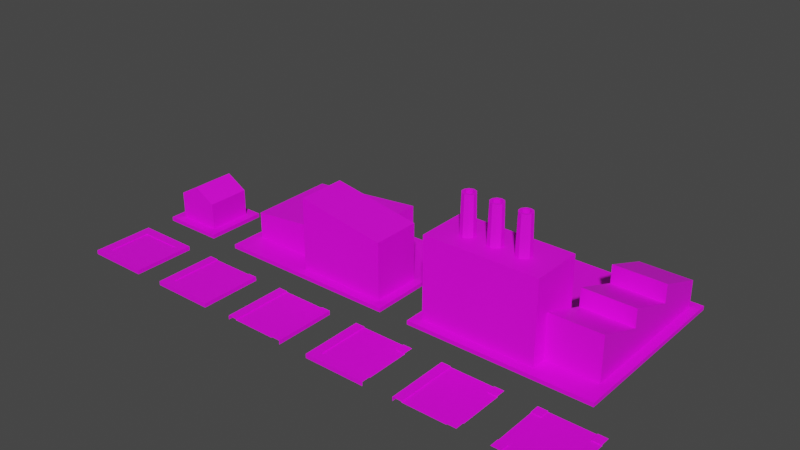 # Source: default_city_tile_set.blend  (saved by Blender 3.0.42; exported with 4.5.12 LTS)
import bpy
from mathutils import Matrix  # noqa: F401  (used for matrix-valued properties, if any)

bpy.ops.wm.read_factory_settings(use_empty=True)
scene = bpy.context.scene
scene.name = 'Scene'

# ---- collections
col_collection = bpy.data.collections.new('Collection'); scene.collection.children.link(col_collection)

# ---- images (referenced by path relative to the original .blend; pixels are not part of the script)
import os
ASSET_DIR = os.environ.get("B2B_ASSET_DIR", "")  # directory of the original .blend (textures are referenced by path, not embedded)
HERE = os.path.dirname(os.path.abspath(__file__))  # packed textures are extracted next to this script under _unpacked/

def load_image(name, relpath, width, height, colorspace="sRGB"):
    """Load a texture the original file referenced (path relative to the .blend, or extracted next to this script)."""
    p = next((c for c in (os.path.join(HERE, relpath), os.path.join(ASSET_DIR, relpath)) if relpath and os.path.exists(c)), "")
    if p:
        img = bpy.data.images.load(p, check_existing=True)
        img.name = name
    else:  # same state as the original file: an image datablock whose file is absent (Cycles renders it pink)
        img = bpy.data.images.new(name, width, height)
        img.source = "FILE"
        img.filepath = "//" + (relpath or name)
    img.colorspace_settings.name = colorspace
    return img
img_default_city_tile_set_png = load_image('default_city_tile_set.png', 'tex/default_city_tile_set.png', 1024, 1024, 'sRGB')

# ---- materials (node trees are filled in below, after node groups)
mat_default_city_tile_set = bpy.data.materials.new('Default City Tile Set')
mat_default_city_tile_set.use_transparent_shadow = False

# ---- material node trees
mat_default_city_tile_set.use_nodes = True; mat_default_city_tile_set.node_tree.nodes.clear()
_N = mat_default_city_tile_set.node_tree.nodes; _L = mat_default_city_tile_set.node_tree.links
n0 = _N.new('ShaderNodeBsdfPrincipled'); n0.name = 'Principled BSDF'; n0.location = (10, 300)
n0.distribution = 'GGX'
n0.subsurface_method = 'RANDOM_WALK_SKIN'
n0.inputs[3].default_value = 1.45
n0.inputs[27].default_value = (0.0, 0.0, 0.0, 1.0)
n0.inputs[28].default_value = 1.0
n1 = _N.new('ShaderNodeOutputMaterial'); n1.name = 'Material Output'; n1.location = (320, 270)
n2 = _N.new('ShaderNodeTexImage'); n2.name = 'Image Texture'; n2.location = (-440, 210)
n2.label = 'BASE COLOR'
n2.image = img_default_city_tile_set_png
_L.new(n0.outputs[0], n1.inputs[0])
_L.new(n2.outputs[0], n0.inputs[0])
n1.is_active_output = True

# ---- world
world_world = bpy.data.worlds.new('World'); scene.world = world_world
world_world.use_nodes = True; world_world.node_tree.nodes.clear()
_N = world_world.node_tree.nodes; _L = world_world.node_tree.links
n0 = _N.new('ShaderNodeOutputWorld'); n0.name = 'World Output'; n0.location = (300, 300)
n1 = _N.new('ShaderNodeBackground'); n1.name = 'Background'; n1.location = (10, 300)
n1.inputs[0].default_value = (0.05088, 0.05088, 0.05088, 1.0)
_L.new(n1.outputs[0], n0.inputs[0])
n0.is_active_output = True
world_world.color = (0.05088, 0.05088, 0.05088)
world_world.use_sun_shadow = False
world_world.sun_shadow_jitter_overblur = 0.0

# ---- meshes
me_cube_001 = bpy.data.meshes.new('Cube.001')
me_cube_001.from_pydata([(1.0, 1.0, 0.13), (1.0, 1.0, 0.13), (1.0, 1.0, 0.13), (1.0, 1.0, 0.0), (1.0, 1.0, 0.0), (1.0, -1.0, 0.13), (1.0, -1.0, 0.13), (1.0, -1.0, 0.13), (1.0, -1.0, 0.0), (1.0, -1.0, 0.0), (-1.0, 1.0, 0.13), (-1.0, 1.0, 0.13), (-1.0, 1.0, 0.13), (-1.0, 1.0, 0.0), (-1.0, 1.0, 0.0), (-1.0, -1.0, 0.13), (-1.0, -1.0, 0.13), (-1.0, -1.0, 0.13), (-1.0, -1.0, 0.0), (-1.0, -1.0, 0.0), (0.7, -0.7, 0.13), (0.7, -0.7, 0.13), (0.7, -0.7, 0.13), (-0.7, -0.7, 0.13), (-0.7, -0.7, 0.13), (-0.7, -0.7, 0.13), (-0.7, 0.7, 0.13), (-0.7, 0.7, 0.13), (-0.7, 0.7, 0.13), (0.7, 0.7, 0.13), (0.7, 0.7, 0.13), (0.7, 0.7, 0.13), (0.7, -0.7, 0.1), (0.7, -0.7, 0.1), (0.7, -0.7, 0.1), (-0.7, -0.7, 0.1), (-0.7, -0.7, 0.1), (-0.7, -0.7, 0.1), (-0.7, 0.7, 0.1), (-0.7, 0.7, 0.1), (-0.7, 0.7, 0.1), (0.7, 0.7, 0.1), (0.7, 0.7, 0.1), (0.7, 0.7, 0.1)], [], [(27, 11, 16), (27, 16, 24), (19, 17, 12), (19, 12, 14), (4, 2, 7), (4, 7, 9), (1, 30, 21), (1, 21, 6), (25, 37, 40), (25, 40, 28), (43, 34, 22), (43, 22, 31), (33, 42, 39), (33, 39, 36), (35, 23, 20), (35, 20, 32), (24, 16, 6), (24, 6, 21), (18, 8, 5), (18, 5, 15), (38, 41, 29), (38, 29, 26), (30, 1, 11), (30, 11, 27), (3, 13, 10), (3, 10, 0)])
_uv = me_cube_001.uv_layers.new(name='UVMap')
_uv.uv.foreach_set('vector', [0.1413, 0.8616, 0.1438, 0.864, 0.128, 0.8633, 0.1413, 0.8616, 0.128, 0.8633, 0.1304, 0.8608, 0.1269, 0.8643, 0.128, 0.8633, 0.1438, 0.864, 0.1269, 0.8643, 0.1438, 0.864, 0.1453, 0.8656, 0.1447, 0.8471, 0.1436, 0.8481, 0.1284, 0.848, 0.1447, 0.8471, 0.1284, 0.848, 0.1269, 0.8465, 0.1436, 0.8481, 0.1413, 0.8507, 0.1308, 0.8503, 0.1436, 0.8481, 0.1308, 0.8503, 0.1284, 0.848, 0.1304, 0.8608, 0.1307, 0.8606, 0.141, 0.8613, 0.1304, 0.8608, 0.141, 0.8613, 0.1413, 0.8616, 0.1411, 0.8509, 0.131, 0.8505, 0.1308, 0.8503, 0.1411, 0.8509, 0.1308, 0.8503, 0.1413, 0.8507, 0.3556, 0.8622, 0.3657, 0.8626, 0.3656, 0.873, 0.3556, 0.8622, 0.3656, 0.873, 0.3553, 0.8723, 0.1307, 0.8606, 0.1304, 0.8608, 0.1308, 0.8503, 0.1307, 0.8606, 0.1308, 0.8503, 0.131, 0.8505, 0.1304, 0.8608, 0.128, 0.8633, 0.1284, 0.848, 0.1304, 0.8608, 0.1284, 0.848, 0.1308, 0.8503, 0.1269, 0.8643, 0.1269, 0.8465, 0.1284, 0.848, 0.1269, 0.8643, 0.1284, 0.848, 0.128, 0.8633, 0.141, 0.8613, 0.1411, 0.8509, 0.1413, 0.8507, 0.141, 0.8613, 0.1413, 0.8507, 0.1413, 0.8616, 0.1413, 0.8507, 0.1436, 0.8481, 0.1438, 0.864, 0.1413, 0.8507, 0.1438, 0.864, 0.1413, 0.8616, 0.1447, 0.8471, 0.1453, 0.8656, 0.1438, 0.864, 0.1447, 0.8471, 0.1438, 0.864, 0.1436, 0.8481])
me_cube_001.materials.append(mat_default_city_tile_set)
me_cube_001.use_remesh_fix_poles = True
me_cube_001.use_remesh_preserve_attributes = False
me_cube_001.update()
me_cube_001.normals_split_custom_set([tuple(v) for v in zip(*[iter([0.0, 0.0, 1.0, 0.0, 0.0, 1.0, 0.0, 0.0, 1.0, 1.774e-08, 0.0, 1.0, 1.774e-08, 0.0, 1.0, 1.774e-08, 0.0, 1.0, -1.0, 0.0, 0.0, -1.0, 0.0, 0.0, -1.0, 0.0, 0.0, -1.0, 0.0, 0.0, -1.0, 0.0, 0.0, -1.0, 0.0, 0.0, 1.0, 0.0, 0.0, 1.0, 0.0, 0.0, 1.0, 0.0, 0.0, 1.0, 0.0, 0.0, 1.0, 0.0, 0.0, 1.0, 0.0, 0.0, 0.0, 0.0, 1.0, 0.0, 0.0, 1.0, 0.0, 0.0, 1.0, 3.725e-08, 0.0, 1.0, 3.725e-08, 0.0, 1.0, 3.725e-08, 0.0, 1.0, 1.0, 0.0, 0.0, 1.0, 0.0, 0.0, 1.0, 0.0, 0.0, 1.0, 0.0, 0.0, 1.0, 0.0, 0.0, 1.0, 0.0, 0.0, -1.0, 0.0, 0.0, -1.0, 0.0, 0.0, -1.0, 0.0, 0.0, -1.0, 0.0, 0.0, -1.0, 0.0, 0.0, -1.0, 0.0, 0.0, 0.0, 0.0, 1.0, 0.0, 0.0, 1.0, 0.0, 0.0, 1.0, 0.0, 0.0, 1.0, 0.0, 0.0, 1.0, 0.0, 0.0, 1.0, 0.0, 1.0, 0.0, 0.0, 1.0, 0.0, 0.0, 1.0, 0.0, 0.0, 1.0, 0.0, 0.0, 1.0, 0.0, 0.0, 1.0, 0.0, 0.0, 0.0, 1.0, 0.0, 0.0, 1.0, 0.0, 0.0, 1.0, 0.0, 0.0, 1.0, 0.0, 0.0, 1.0, 0.0, 0.0, 1.0, 0.0, -1.0, 0.0, 0.0, -1.0, 0.0, 0.0, -1.0, 0.0, 0.0, -1.0, 0.0, 0.0, -1.0, 0.0, 0.0, -1.0, 0.0, 0.0, -1.0, 0.0, 0.0, -1.0, 0.0, 0.0, -1.0, 0.0, 0.0, -1.0, 0.0, 0.0, -1.0, 0.0, 0.0, -1.0, 0.0, 0.0, 0.0, 1.0, 0.0, 0.0, 1.0, 0.0, 0.0, 1.0, 0.0, 0.0, 1.0, 0.0, 0.0, 1.0, 0.0, 0.0, 1.0, 0.0, 1.0, 0.0, 0.0, 1.0, 0.0, 0.0, 1.0, 0.0, 0.0, 1.0, 0.0, 0.0, 1.0, 0.0, 0.0, 1.0, 0.0])] * 3)])
me_cube_002 = bpy.data.meshes.new('Cube.002')
me_cube_002.from_pydata([(1.0, 1.0, 0.13), (1.0, 1.0, 0.13), (1.0, 1.0, 0.0), (1.0, -1.0, 0.13), (1.0, -1.0, 0.13), (1.0, -1.0, 0.13), (1.0, -1.0, 0.0), (1.0, -1.0, 0.0), (-1.0, 1.0, 0.13), (-1.0, 1.0, 0.13), (-1.0, 1.0, 0.0), (-1.0, -1.0, 0.13), (-1.0, -1.0, 0.13), (-1.0, -1.0, 0.13), (-1.0, -1.0, 0.0), (-1.0, -1.0, 0.0), (0.7, -0.7, 0.13), (0.7, -0.7, 0.13), (0.7, -0.7, 0.13), (-0.7, -0.7, 0.13), (-0.7, -0.7, 0.13), (-0.7, -0.7, 0.13), (-0.7, 1.0, 0.13), (-0.7, 1.0, 0.13), (0.7, 1.0, 0.13), (0.7, 1.0, 0.13), (0.7, -0.7, 0.1), (0.7, -0.7, 0.1), (0.7, -0.7, 0.1), (-0.7, -0.7, 0.1), (-0.7, -0.7, 0.1), (-0.7, -0.7, 0.1), (-0.7, 1.0, 0.1), (-0.7, 1.0, 0.1), (0.7, 1.0, 0.1), (0.7, 1.0, 0.1)], [], [(22, 8, 12), (22, 12, 20), (15, 13, 9), (15, 9, 10), (2, 1, 5), (2, 5, 7), (0, 24, 17), (0, 17, 4), (21, 31, 33), (21, 33, 23), (35, 28, 18), (35, 18, 25), (27, 34, 32), (27, 32, 30), (29, 19, 16), (29, 16, 26), (20, 12, 4), (20, 4, 17), (14, 6, 3), (14, 3, 11)])
_uv = me_cube_002.uv_layers.new(name='UVMap')
_uv.uv.foreach_set('vector', [0.1453, 0.8679, 0.1457, 0.8665, 0.156, 0.8694, 0.1453, 0.8679, 0.156, 0.8694, 0.1548, 0.8705, 0.1565, 0.8689, 0.156, 0.8694, 0.1457, 0.8665, 0.1565, 0.8689, 0.1457, 0.8665, 0.146, 0.8656, 0.1464, 0.8839, 0.1461, 0.8832, 0.1573, 0.8783, 0.1464, 0.8839, 0.1573, 0.8783, 0.1582, 0.8788, 0.1461, 0.8832, 0.1454, 0.8815, 0.1554, 0.8772, 0.1461, 0.8832, 0.1554, 0.8772, 0.1573, 0.8783, 0.1548, 0.8705, 0.1546, 0.8706, 0.1453, 0.8682, 0.1548, 0.8705, 0.1453, 0.8682, 0.1453, 0.8679, 0.1453, 0.8813, 0.1553, 0.8771, 0.1554, 0.8772, 0.1453, 0.8813, 0.1554, 0.8772, 0.1454, 0.8815, 0.3799, 0.8889, 0.3699, 0.893, 0.3699, 0.8799, 0.3799, 0.8889, 0.3699, 0.8799, 0.3792, 0.8824, 0.1546, 0.8706, 0.1548, 0.8705, 0.1554, 0.8772, 0.1546, 0.8706, 0.1554, 0.8772, 0.1553, 0.8771, 0.1548, 0.8705, 0.156, 0.8694, 0.1573, 0.8783, 0.1548, 0.8705, 0.1573, 0.8783, 0.1554, 0.8772, 0.1565, 0.8689, 0.1582, 0.8788, 0.1573, 0.8783, 0.1565, 0.8689, 0.1573, 0.8783, 0.156, 0.8694])
me_cube_002.materials.append(mat_default_city_tile_set)
me_cube_002.use_remesh_fix_poles = True
me_cube_002.use_remesh_preserve_attributes = False
me_cube_002.update()
me_cube_002.normals_split_custom_set([tuple(v) for v in zip(*[iter([0.0, 0.0, 1.0, 0.0, 0.0, 1.0, 0.0, 0.0, 1.0, -4.383e-08, 0.0, 1.0, -4.383e-08, 0.0, 1.0, -4.383e-08, 0.0, 1.0, -1.0, 0.0, 0.0, -1.0, 0.0, 0.0, -1.0, 0.0, 0.0, -1.0, 0.0, 0.0, -1.0, 0.0, 0.0, -1.0, 0.0, 0.0, 1.0, 0.0, 0.0, 1.0, 0.0, 0.0, 1.0, 0.0, 0.0, 1.0, 0.0, 0.0, 1.0, 0.0, 0.0, 1.0, 0.0, 0.0, 0.0, 0.0, 1.0, 0.0, 0.0, 1.0, 0.0, 0.0, 1.0, 3.725e-08, 0.0, 1.0, 3.725e-08, 0.0, 1.0, 3.725e-08, 0.0, 1.0, 1.0, 0.0, 0.0, 1.0, 0.0, 0.0, 1.0, 0.0, 0.0, 1.0, 0.0, 0.0, 1.0, 0.0, 0.0, 1.0, 0.0, 0.0, -1.0, 0.0, 0.0, -1.0, 0.0, 0.0, -1.0, 0.0, 0.0, -1.0, 0.0, 0.0, -1.0, 0.0, 0.0, -1.0, 0.0, 0.0, 0.0, 0.0, 1.0, 0.0, 0.0, 1.0, 0.0, 0.0, 1.0, 0.0, 0.0, 1.0, 0.0, 0.0, 1.0, 0.0, 0.0, 1.0, 0.0, 1.0, 0.0, 0.0, 1.0, 0.0, 0.0, 1.0, 0.0, 0.0, 1.0, 0.0, 0.0, 1.0, 0.0, 0.0, 1.0, 0.0, 0.0, 0.0, 1.0, 0.0, 0.0, 1.0, 0.0, 0.0, 1.0, 0.0, 0.0, 1.0, 0.0, 0.0, 1.0, 0.0, 0.0, 1.0, 0.0, -1.0, 0.0, 0.0, -1.0, 0.0, 0.0, -1.0, 0.0, 0.0, -1.0, 0.0, 0.0, -1.0, 0.0, 0.0, -1.0, 0.0])] * 3)])
me_cube_003 = bpy.data.meshes.new('Cube.003')
me_cube_003.from_pydata([(1.0, 1.0, 0.13), (1.0, 1.0, 0.13), (1.0, 1.0, 0.0), (1.0, -1.0, 0.13), (1.0, -1.0, 0.13), (1.0, -1.0, 0.0), (-1.0, 1.0, 0.13), (-1.0, 1.0, 0.13), (-1.0, 1.0, 0.0), (-1.0, -1.0, 0.13), (-1.0, -1.0, 0.13), (-1.0, -1.0, 0.0), (0.7, -1.0, 0.13), (0.7, -1.0, 0.13), (-0.7, -1.0, 0.13), (-0.7, -1.0, 0.13), (-0.7, 1.0, 0.13), (-0.7, 1.0, 0.13), (0.7, 1.0, 0.13), (0.7, 1.0, 0.13), (0.7, -1.0, 0.1), (0.7, -1.0, 0.1), (-0.7, -1.0, 0.1), (-0.7, -1.0, 0.1), (-0.7, 1.0, 0.1), (-0.7, 1.0, 0.1), (0.7, 1.0, 0.1), (0.7, 1.0, 0.1)], [], [(16, 6, 9), (16, 9, 14), (11, 10, 7), (11, 7, 8), (2, 1, 4), (2, 4, 5), (0, 18, 12), (0, 12, 3), (15, 23, 25), (15, 25, 17), (27, 21, 13), (27, 13, 19), (20, 26, 24), (20, 24, 22)])
_uv = me_cube_003.uv_layers.new(name='UVMap')
_uv.uv.foreach_set('vector', [0.1454, 0.849, 0.1454, 0.8473, 0.1568, 0.8473, 0.1454, 0.849, 0.1568, 0.8473, 0.1568, 0.849, 0.1568, 0.8465, 0.1568, 0.8473, 0.1454, 0.8473, 0.1568, 0.8465, 0.1454, 0.8473, 0.1454, 0.8465, 0.1454, 0.8598, 0.1454, 0.859, 0.1568, 0.859, 0.1454, 0.8598, 0.1568, 0.859, 0.1568, 0.8598, 0.1454, 0.859, 0.1454, 0.8573, 0.1568, 0.8573, 0.1454, 0.859, 0.1568, 0.8573, 0.1568, 0.859, 0.1568, 0.849, 0.1568, 0.8491, 0.1454, 0.8491, 0.1568, 0.849, 0.1454, 0.8491, 0.1454, 0.849, 0.1454, 0.8571, 0.1568, 0.8571, 0.1568, 0.8573, 0.1454, 0.8571, 0.1568, 0.8573, 0.1454, 0.8573, 0.3814, 0.8689, 0.37, 0.8689, 0.37, 0.8609, 0.3814, 0.8689, 0.37, 0.8609, 0.3814, 0.8609])
me_cube_003.materials.append(mat_default_city_tile_set)
me_cube_003.use_remesh_fix_poles = True
me_cube_003.use_remesh_preserve_attributes = False
me_cube_003.update()
me_cube_003.normals_split_custom_set([tuple(v) for v in zip(*[iter([0.0, 0.0, 1.0, 0.0, 0.0, 1.0, 0.0, 0.0, 1.0, 0.0, 0.0, 1.0, 0.0, 0.0, 1.0, 0.0, 0.0, 1.0, -1.0, 0.0, 0.0, -1.0, 0.0, 0.0, -1.0, 0.0, 0.0, -1.0, 0.0, 0.0, -1.0, 0.0, 0.0, -1.0, 0.0, 0.0, 1.0, 0.0, 0.0, 1.0, 0.0, 0.0, 1.0, 0.0, 0.0, 1.0, 0.0, 0.0, 1.0, 0.0, 0.0, 1.0, 0.0, 0.0, 0.0, 0.0, 1.0, 0.0, 0.0, 1.0, 0.0, 0.0, 1.0, 0.0, 0.0, 1.0, 0.0, 0.0, 1.0, 0.0, 0.0, 1.0, 1.0, 0.0, 0.0, 1.0, 0.0, 0.0, 1.0, 0.0, 0.0, 1.0, 0.0, 0.0, 1.0, 0.0, 0.0, 1.0, 0.0, 0.0, -1.0, 0.0, 0.0, -1.0, 0.0, 0.0, -1.0, 0.0, 0.0, -1.0, 0.0, 0.0, -1.0, 0.0, 0.0, -1.0, 0.0, 0.0, 0.0, 0.0, 1.0, 0.0, 0.0, 1.0, 0.0, 0.0, 1.0, 0.0, 0.0, 1.0, 0.0, 0.0, 1.0, 0.0, 0.0, 1.0])] * 3)])
me_cube_004 = bpy.data.meshes.new('Cube.004')
me_cube_004.from_pydata([(1.0, 1.0, 0.13), (1.0, -1.0, 0.0), (1.0, -1.0, 0.13), (1.0, -1.0, 0.13), (-1.0, 1.0, 0.13), (-1.0, 1.0, 0.13), (-1.0, 1.0, 0.0), (-1.0, -1.0, 0.13), (-1.0, -1.0, 0.13), (-1.0, -1.0, 0.13), (-1.0, -1.0, 0.0), (-1.0, -1.0, 0.0), (0.7, 0.7, 0.13), (0.7, 0.7, 0.13), (0.7, 0.7, 0.13), (-0.7, -0.7, 0.13), (-0.7, -0.7, 0.13), (-0.7, -0.7, 0.13), (-0.7, 1.0, 0.13), (-0.7, 1.0, 0.13), (0.7, 1.0, 0.13), (0.7, 1.0, 0.13), (0.7, 0.7, 0.1), (0.7, 0.7, 0.1), (0.7, 0.7, 0.1), (-0.7, -0.7, 0.1), (-0.7, -0.7, 0.1), (-0.7, -0.7, 0.1), (-0.7, 1.0, 0.1), (-0.7, 1.0, 0.1), (0.7, 1.0, 0.1), (0.7, 1.0, 0.1), (1.0, -0.7, 0.13), (1.0, -0.7, 0.13), (1.0, -0.7, 0.1), (1.0, -0.7, 0.1), (1.0, 0.7, 0.13), (1.0, 0.7, 0.13), (1.0, 0.7, 0.1), (1.0, 0.7, 0.1)], [], [(18, 4, 8), (18, 8, 16), (11, 9, 5), (11, 5, 6), (36, 12, 22), (36, 22, 38), (0, 20, 13), (17, 27, 29), (17, 29, 19), (31, 24, 14), (31, 14, 21), (23, 30, 28), (23, 28, 26), (13, 37, 0), (23, 26, 35), (23, 35, 39), (32, 34, 25), (32, 25, 15), (1, 2, 7), (1, 7, 10), (8, 3, 33), (8, 33, 16)])
_uv = me_cube_004.uv_layers.new(name='UVMap')
_uv.uv.foreach_set('vector', [0.1074, 0.8686, 0.1076, 0.8671, 0.1185, 0.8683, 0.1074, 0.8686, 0.1185, 0.8683, 0.1174, 0.8699, 0.119, 0.8676, 0.1185, 0.8683, 0.1076, 0.8671, 0.119, 0.8676, 0.1076, 0.8671, 0.1077, 0.8662, 0.111, 0.8837, 0.1099, 0.8814, 0.11, 0.8811, 0.111, 0.8837, 0.11, 0.8811, 0.1113, 0.8835, 0.1078, 0.8844, 0.1074, 0.8811, 0.1099, 0.8814, 0.1174, 0.8699, 0.1173, 0.8701, 0.1074, 0.8688, 0.1174, 0.8699, 0.1074, 0.8688, 0.1074, 0.8686, 0.1074, 0.8809, 0.11, 0.8811, 0.1099, 0.8814, 0.1074, 0.8809, 0.1099, 0.8814, 0.1074, 0.8811, 0.3347, 0.8929, 0.332, 0.8926, 0.332, 0.8806, 0.3347, 0.8929, 0.332, 0.8806, 0.3419, 0.8818, 0.1099, 0.8814, 0.111, 0.8837, 0.1078, 0.8844, 0.3347, 0.8929, 0.3419, 0.8818, 0.347, 0.8904, 0.3347, 0.8929, 0.347, 0.8904, 0.3359, 0.8952, 0.1225, 0.8786, 0.1224, 0.8786, 0.1173, 0.8701, 0.1225, 0.8786, 0.1173, 0.8701, 0.1174, 0.8699, 0.1245, 0.8775, 0.1238, 0.8779, 0.1185, 0.8683, 0.1245, 0.8775, 0.1185, 0.8683, 0.119, 0.8676, 0.1185, 0.8683, 0.1238, 0.8779, 0.1225, 0.8786, 0.1185, 0.8683, 0.1225, 0.8786, 0.1174, 0.8699])
me_cube_004.materials.append(mat_default_city_tile_set)
me_cube_004.use_remesh_fix_poles = True
me_cube_004.use_remesh_preserve_attributes = False
me_cube_004.update()
me_cube_004.normals_split_custom_set([tuple(v) for v in zip(*[iter([0.0, 0.0, 1.0, 0.0, 0.0, 1.0, 0.0, 0.0, 1.0, -4.383e-08, 0.0, 1.0, -4.383e-08, 0.0, 1.0, -4.383e-08, 0.0, 1.0, -1.0, 0.0, 0.0, -1.0, 0.0, 0.0, -1.0, 0.0, 0.0, -1.0, 0.0, 0.0, -1.0, 0.0, 0.0, -1.0, 0.0, 0.0, 0.0, -1.0, 0.0, 0.0, -1.0, 0.0, 0.0, -1.0, 0.0, 0.0, -1.0, 0.0, 0.0, -1.0, 0.0, 0.0, -1.0, 0.0, 0.0, 0.0, 1.0, 0.0, 0.0, 1.0, 0.0, 0.0, 1.0, 1.0, 0.0, 0.0, 1.0, 0.0, 0.0, 1.0, 0.0, 0.0, 1.0, 0.0, 0.0, 1.0, 0.0, 0.0, 1.0, 0.0, 0.0, -1.0, 0.0, 0.0, -1.0, 0.0, 0.0, -1.0, 0.0, 0.0, -1.0, 0.0, 0.0, -1.0, 0.0, 0.0, -1.0, 0.0, 0.0, 0.0, 0.0, 1.0, 0.0, 0.0, 1.0, 0.0, 0.0, 1.0, 0.0, 0.0, 1.0, 0.0, 0.0, 1.0, 0.0, 0.0, 1.0, 0.0, 0.0, 1.0, 0.0, 0.0, 1.0, 0.0, 0.0, 1.0, 0.0, 0.0, 1.0, 0.0, 0.0, 1.0, 0.0, 0.0, 1.0, 0.0, 0.0, 1.0, 0.0, 0.0, 1.0, 0.0, 0.0, 1.0, 0.0, 1.0, 0.0, 0.0, 1.0, 0.0, 0.0, 1.0, 0.0, 0.0, 1.0, 0.0, 0.0, 1.0, 0.0, 0.0, 1.0, 0.0, 0.0, -1.0, 0.0, 0.0, -1.0, 0.0, 0.0, -1.0, 0.0, 0.0, -1.0, 0.0, 0.0, -1.0, 0.0, 0.0, -1.0, 0.0, 0.0, 0.0, 1.0, 0.0, 0.0, 1.0, 0.0, 0.0, 1.0, 0.0, 0.0, 1.0, 0.0, 0.0, 1.0, 0.0, 0.0, 1.0])] * 3)])
me_cube_005 = bpy.data.meshes.new('Cube.005')
me_cube_005.from_pydata([(1.0, -1.0, 0.13), (-1.0, -1.0, 0.0), (-1.0, -1.0, 0.13), (-1.0, -1.0, 0.13), (0.7, 1.0, 0.13), (0.7, 1.0, 0.13), (0.7, 0.7, 0.13), (0.7, 0.7, 0.13), (0.7, 0.7, 0.13), (-1.0, 1.0, 0.13), (-1.0, 1.0, 0.13), (-1.0, 1.0, 0.0), (0.7, -0.7, 0.13), (0.7, -0.7, 0.13), (0.7, -0.7, 0.13), (-0.7, 1.0, 0.13), (-0.7, 1.0, 0.13), (1.0, -0.7, 0.13), (1.0, -0.7, 0.13), (0.7, -0.7, 0.1), (0.7, -0.7, 0.1), (0.7, -0.7, 0.1), (-0.7, 1.0, 0.1), (-0.7, 1.0, 0.1), (1.0, 1.0, 0.13), (1.0, -0.7, 0.1), (1.0, -0.7, 0.1), (-0.7, -1.0, 0.13), (-0.7, -1.0, 0.13), (-0.7, -1.0, 0.1), (-0.7, -1.0, 0.1), (0.7, -1.0, 0.13), (0.7, -1.0, 0.13), (0.7, -1.0, 0.1), (0.7, -1.0, 0.1), (0.7, 0.7, 0.1), (0.7, 0.7, 0.1), (0.7, 0.7, 0.1), (0.7, 1.0, 0.1), (0.7, 1.0, 0.1), (1.0, 0.7, 0.13), (1.0, 0.7, 0.13), (1.0, 0.7, 0.1), (1.0, 0.7, 0.1)], [], [(39, 37, 8), (39, 8, 5), (7, 41, 24), (32, 14, 21), (32, 21, 34), (0, 18, 13), (24, 4, 7), (25, 19, 12), (25, 12, 17), (40, 6, 35), (40, 35, 42), (13, 31, 0), (20, 29, 33), (28, 30, 23), (28, 23, 16), (1, 3, 10), (1, 10, 11), (9, 2, 27), (9, 27, 15), (43, 20, 26), (43, 36, 20), (20, 36, 22), (36, 38, 22), (20, 22, 29)])
_uv = me_cube_005.uv_layers.new(name='UVMap')
_uv.uv.foreach_set('vector', [0.1111, 0.8469, 0.1104, 0.8493, 0.1102, 0.8491, 0.1111, 0.8469, 0.1102, 0.8491, 0.1109, 0.8468, 0.1102, 0.8491, 0.1079, 0.8495, 0.108, 0.8465, 0.1108, 0.8658, 0.11, 0.8632, 0.1102, 0.863, 0.1108, 0.8658, 0.1102, 0.863, 0.1112, 0.8657, 0.1074, 0.8662, 0.1074, 0.8627, 0.11, 0.8632, 0.108, 0.8465, 0.1109, 0.8468, 0.1102, 0.8491, 0.1074, 0.8625, 0.1102, 0.863, 0.11, 0.8632, 0.1074, 0.8625, 0.11, 0.8632, 0.1074, 0.8627, 0.1079, 0.8495, 0.1102, 0.8491, 0.1104, 0.8493, 0.1079, 0.8495, 0.1104, 0.8493, 0.108, 0.8498, 0.11, 0.8632, 0.1108, 0.8658, 0.1074, 0.8662, 0.3348, 0.8747, 0.3479, 0.875, 0.3358, 0.8774, 0.1235, 0.8632, 0.1233, 0.8632, 0.1219, 0.8473, 0.1235, 0.8632, 0.1219, 0.8473, 0.1221, 0.8473, 0.1269, 0.8629, 0.1259, 0.863, 0.1245, 0.8471, 0.1269, 0.8629, 0.1245, 0.8471, 0.1255, 0.847, 0.1245, 0.8471, 0.1259, 0.863, 0.1235, 0.8632, 0.1245, 0.8471, 0.1235, 0.8632, 0.1221, 0.8473, 0.3326, 0.8615, 0.3348, 0.8747, 0.332, 0.8742, 0.3326, 0.8615, 0.335, 0.861, 0.3348, 0.8747, 0.3348, 0.8747, 0.335, 0.861, 0.3465, 0.8591, 0.335, 0.861, 0.3357, 0.8586, 0.3465, 0.8591, 0.3348, 0.8747, 0.3465, 0.8591, 0.3479, 0.875])
me_cube_005.materials.append(mat_default_city_tile_set)
me_cube_005.use_remesh_fix_poles = True
me_cube_005.use_remesh_preserve_attributes = False
me_cube_005.update()
me_cube_005.normals_split_custom_set([tuple(v) for v in zip(*[iter([-1.0, 0.0, 0.0, -1.0, 0.0, 0.0, -1.0, 0.0, 0.0, -1.0, 4.139e-07, 0.0, -1.0, 4.139e-07, 0.0, -1.0, 4.139e-07, 0.0, 0.0, 0.0, 1.0, 0.0, 0.0, 1.0, 0.0, 0.0, 1.0, -1.0, 0.0, 0.0, -1.0, 0.0, 0.0, -1.0, 0.0, 0.0, -1.0, 0.0, 0.0, -1.0, 0.0, 0.0, -1.0, 0.0, 0.0, 1.987e-08, 0.0, 1.0, 1.987e-08, 0.0, 1.0, 1.987e-08, 0.0, 1.0, 0.0, 0.0, 1.0, 0.0, 0.0, 1.0, 0.0, 0.0, 1.0, -5.96e-07, 1.0, 0.0, -5.96e-07, 1.0, 0.0, -5.96e-07, 1.0, 0.0, -5.96e-07, 1.0, 0.0, -5.96e-07, 1.0, 0.0, -5.96e-07, 1.0, 0.0, 0.0, -1.0, 0.0, 0.0, -1.0, 0.0, 0.0, -1.0, 0.0, 0.0, -1.0, 0.0, 0.0, -1.0, 0.0, 0.0, -1.0, 0.0, 0.0, 0.0, 1.0, 0.0, 0.0, 1.0, 0.0, 0.0, 1.0, -5.075e-14, 0.0, 1.0, -5.075e-14, 0.0, 1.0, -5.075e-14, 0.0, 1.0, 1.0, -1.863e-07, 0.0, 1.0, -1.863e-07, 0.0, 1.0, -1.863e-07, 0.0, 1.0, -1.863e-07, 0.0, 1.0, -1.863e-07, 0.0, 1.0, -1.863e-07, 0.0, -1.0, 1.146e-07, 0.0, -1.0, 1.146e-07, 0.0, -1.0, 1.146e-07, 0.0, -1.0, 2.292e-07, 0.0, -1.0, 2.292e-07, 0.0, -1.0, 2.292e-07, 0.0, 0.0, 0.0, 1.0, 0.0, 0.0, 1.0, 0.0, 0.0, 1.0, 0.0, 0.0, 1.0, 0.0, 0.0, 1.0, 0.0, 0.0, 1.0, -1.419e-08, 0.0, 1.0, -1.419e-08, 0.0, 1.0, -1.419e-08, 0.0, 1.0, 0.0, 0.0, 1.0, 0.0, 0.0, 1.0, 0.0, 0.0, 1.0, 1.901e-09, 0.0, 1.0, 1.901e-09, 0.0, 1.0, 1.901e-09, 0.0, 1.0, -3.548e-09, 0.0, 1.0, -3.548e-09, 0.0, 1.0, -3.548e-09, 0.0, 1.0, 0.0, 0.0, 1.0, 0.0, 0.0, 1.0, 0.0, 0.0, 1.0])] * 3)])
me_cube_006 = bpy.data.meshes.new('Cube.006')
me_cube_006.from_pydata([(1.0, 1.0, 0.13), (-1.0, -0.7, 0.1), (-1.0, -0.7, 0.1), (-1.0, -0.7, 0.13), (-1.0, -0.7, 0.13), (-1.0, 0.7, 0.13), (-1.0, 0.7, 0.13), (-0.7, 0.7, 0.13), (-0.7, 0.7, 0.13), (-0.7, 0.7, 0.13), (-0.7, -1.0, 0.1), (-0.7, -1.0, 0.1), (-0.7, -0.7, 0.1), (-0.7, -0.7, 0.1), (-0.7, -0.7, 0.1), (0.7, 0.7, 0.13), (0.7, 0.7, 0.13), (0.7, 0.7, 0.13), (-1.0, -1.0, 0.13), (0.7, 1.0, 0.13), (0.7, 1.0, 0.13), (0.7, 0.7, 0.1), (0.7, 0.7, 0.1), (0.7, 0.7, 0.1), (-1.0, 1.0, 0.13), (0.7, 1.0, 0.1), (0.7, 1.0, 0.1), (-0.7, -0.7, 0.13), (-0.7, -0.7, 0.13), (-0.7, -0.7, 0.13), (-0.7, -1.0, 0.13), (-0.7, -1.0, 0.13), (1.0, 0.7, 0.13), (1.0, 0.7, 0.13), (1.0, 0.7, 0.1), (1.0, 0.7, 0.1), (-0.7, 0.7, 0.1), (-0.7, 0.7, 0.1), (-0.7, 0.7, 0.1), (-1.0, 0.7, 0.1), (-1.0, 0.7, 0.1), (-0.7, 1.0, 0.13), (-0.7, 1.0, 0.13), (-0.7, 1.0, 0.1), (-0.7, 1.0, 0.1), (0.7, -1.0, 0.1), (0.7, -1.0, 0.1), (0.7, -1.0, 0.13), (0.7, -1.0, 0.13), (1.0, -0.7, 0.1), (1.0, -0.7, 0.1), (0.7, -0.7, 0.1), (0.7, -0.7, 0.1), (0.7, -0.7, 0.1), (1.0, -1.0, 0.13), (0.7, -0.7, 0.13), (0.7, -0.7, 0.13), (0.7, -0.7, 0.13), (1.0, -0.7, 0.13), (1.0, -0.7, 0.13)], [], [(39, 36, 7), (39, 7, 5), (8, 41, 24), (32, 15, 21), (32, 21, 34), (0, 19, 16), (24, 6, 8), (26, 23, 17), (26, 17, 20), (42, 9, 38), (42, 38, 44), (16, 33, 0), (28, 4, 18), (3, 27, 12), (3, 12, 1), (43, 22, 25), (43, 37, 22), (18, 30, 28), (11, 14, 29), (11, 29, 31), (56, 47, 54), (48, 57, 53), (48, 53, 46), (54, 59, 56), (49, 51, 55), (49, 55, 58), (13, 40, 2), (40, 13, 37), (45, 13, 10), (45, 52, 13), (35, 52, 50), (35, 22, 52), (13, 52, 37), (22, 37, 52)])
_uv = me_cube_006.uv_layers.new(name='UVMap')
_uv.uv.foreach_set('vector', [0.1423, 0.8841, 0.1428, 0.882, 0.143, 0.8822, 0.1423, 0.8841, 0.143, 0.8822, 0.1425, 0.8841, 0.143, 0.8822, 0.145, 0.8817, 0.1451, 0.8843, 0.1423, 0.8668, 0.1427, 0.8691, 0.1425, 0.8693, 0.1423, 0.8668, 0.1425, 0.8693, 0.142, 0.8668, 0.1453, 0.8667, 0.145, 0.8697, 0.1427, 0.8691, 0.1451, 0.8843, 0.1425, 0.8841, 0.143, 0.8822, 0.145, 0.8699, 0.1425, 0.8693, 0.1427, 0.8691, 0.145, 0.8699, 0.1427, 0.8691, 0.145, 0.8697, 0.145, 0.8817, 0.143, 0.8822, 0.1428, 0.882, 0.145, 0.8817, 0.1428, 0.882, 0.145, 0.8815, 0.1427, 0.8691, 0.1423, 0.8668, 0.1453, 0.8667, 0.1297, 0.8818, 0.1303, 0.8844, 0.1269, 0.8845, 0.1303, 0.8844, 0.1297, 0.8818, 0.1299, 0.8815, 0.1303, 0.8844, 0.1299, 0.8815, 0.1306, 0.8843, 0.3696, 0.8932, 0.3671, 0.881, 0.3696, 0.8816, 0.3696, 0.8932, 0.3674, 0.8937, 0.3671, 0.881, 0.1269, 0.8845, 0.1271, 0.8811, 0.1297, 0.8818, 0.1272, 0.8809, 0.1299, 0.8815, 0.1297, 0.8818, 0.1272, 0.8809, 0.1297, 0.8818, 0.1271, 0.8811, 0.1292, 0.8682, 0.127, 0.8686, 0.1269, 0.8656, 0.127, 0.8686, 0.1292, 0.8682, 0.1294, 0.8684, 0.127, 0.8686, 0.1294, 0.8684, 0.127, 0.8689, 0.1269, 0.8656, 0.1299, 0.8659, 0.1292, 0.8682, 0.1301, 0.8659, 0.1294, 0.8684, 0.1292, 0.8682, 0.1301, 0.8659, 0.1292, 0.8682, 0.1299, 0.8659, 0.3545, 0.8933, 0.3669, 0.8958, 0.3552, 0.896, 0.3669, 0.8958, 0.3545, 0.8933, 0.3674, 0.8937, 0.3516, 0.8806, 0.3545, 0.8933, 0.3518, 0.8926, 0.3516, 0.8806, 0.354, 0.8801, 0.3545, 0.8933, 0.3666, 0.8785, 0.354, 0.8801, 0.3547, 0.8776, 0.3666, 0.8785, 0.3671, 0.881, 0.354, 0.8801, 0.3545, 0.8933, 0.354, 0.8801, 0.3674, 0.8937, 0.3671, 0.881, 0.3674, 0.8937, 0.354, 0.8801])
me_cube_006.materials.append(mat_default_city_tile_set)
me_cube_006.use_remesh_fix_poles = True
me_cube_006.use_remesh_preserve_attributes = False
me_cube_006.update()
me_cube_006.normals_split_custom_set([tuple(v) for v in zip(*[iter([0.0, -1.0, 0.0, 0.0, -1.0, 0.0, 0.0, -1.0, 0.0, 0.0, -1.0, 0.0, 0.0, -1.0, 0.0, 0.0, -1.0, 0.0, 0.0, 0.0, 1.0, 0.0, 0.0, 1.0, 0.0, 0.0, 1.0, 0.0, -1.0, 0.0, 0.0, -1.0, 0.0, 0.0, -1.0, 0.0, 0.0, -1.0, 0.0, 0.0, -1.0, 0.0, 0.0, -1.0, 0.0, 0.0, 0.0, 1.0, 0.0, 0.0, 1.0, 0.0, 0.0, 1.0, 0.0, 0.0, 1.0, 0.0, 0.0, 1.0, 0.0, 0.0, 1.0, -1.0, 0.0, 0.0, -1.0, 0.0, 0.0, -1.0, 0.0, 0.0, -1.0, 0.0, 0.0, -1.0, 0.0, 0.0, -1.0, 0.0, 0.0, 1.0, 0.0, 0.0, 1.0, 0.0, 0.0, 1.0, 0.0, 0.0, 1.0, 0.0, 0.0, 1.0, 0.0, 0.0, 1.0, 0.0, 0.0, 0.0, 0.0, 1.0, 0.0, 0.0, 1.0, 0.0, 0.0, 1.0, 0.0, 0.0, 1.0, 0.0, 0.0, 1.0, 0.0, 0.0, 1.0, 0.0, 1.0, 0.0, 0.0, 1.0, 0.0, 0.0, 1.0, 0.0, 0.0, 1.0, 0.0, 0.0, 1.0, 0.0, 0.0, 1.0, 0.0, 0.0, 0.0, 1.0, 0.0, 0.0, 1.0, 0.0, 0.0, 1.0, 3.384e-14, 0.0, 1.0, 3.384e-14, 0.0, 1.0, 3.384e-14, 0.0, 1.0, 0.0, 0.0, 1.0, 0.0, 0.0, 1.0, 0.0, 0.0, 1.0, 1.0, 0.0, 0.0, 1.0, 0.0, 0.0, 1.0, 0.0, 0.0, 1.0, 0.0, 0.0, 1.0, 0.0, 0.0, 1.0, 0.0, 0.0, 0.0, 0.0, 1.0, 0.0, 0.0, 1.0, 0.0, 0.0, 1.0, -1.0, 0.0, 0.0, -1.0, 0.0, 0.0, -1.0, 0.0, 0.0, -1.0, 0.0, 0.0, -1.0, 0.0, 0.0, -1.0, 0.0, 0.0, 0.0, 0.0, 1.0, 0.0, 0.0, 1.0, 0.0, 0.0, 1.0, 0.0, 1.0, 0.0, 0.0, 1.0, 0.0, 0.0, 1.0, 0.0, 0.0, 1.0, 0.0, 0.0, 1.0, 0.0, 0.0, 1.0, 0.0, 0.0, 0.0, 1.0, 0.0, 0.0, 1.0, 0.0, 0.0, 1.0, 0.0, 0.0, 1.0, 0.0, 0.0, 1.0, 0.0, 0.0, 1.0, 0.0, 0.0, 1.0, 0.0, 0.0, 1.0, 0.0, 0.0, 1.0, -1.774e-09, 0.0, 1.0, -1.774e-09, 0.0, 1.0, -1.774e-09, 0.0, 1.0, 0.0, 0.0, 1.0, 0.0, 0.0, 1.0, 0.0, 0.0, 1.0, 0.0, 0.0, 1.0, 0.0, 0.0, 1.0, 0.0, 0.0, 1.0, -1.521e-08, 0.0, 1.0, -1.521e-08, 0.0, 1.0, -1.521e-08, 0.0, 1.0, -1.521e-08, 0.0, 1.0, -1.521e-08, 0.0, 1.0, -1.521e-08, 0.0, 1.0])] * 3)])
me_plane = bpy.data.meshes.new('Plane')
me_plane.from_pydata([(1.0, 1.0, 0.0), (1.0, 1.0, 0.0), (1.0, 1.0, 0.0), (-1.0, 1.0, 0.0), (-1.0, 1.0, 0.0), (-1.0, 1.0, 0.0), (1.0, -1.0, 0.0), (1.0, -1.0, 0.0), (1.0, -1.0, 0.0), (-1.0, -1.0, 0.0), (-1.0, -1.0, 0.0), (-1.0, -1.0, 0.0), (1.0, -1.0, 0.13), (1.0, -1.0, 0.13), (1.0, -1.0, 0.13), (1.0, 1.0, 0.13), (1.0, 1.0, 0.13), (1.0, 1.0, 0.13), (-1.0, 1.0, 0.13), (-1.0, 1.0, 0.13), (-1.0, 1.0, 0.13), (-1.0, -1.0, 0.13), (-1.0, -1.0, 0.13), (-1.0, -1.0, 0.13), (0.7, 0.7, 0.13), (0.7, 0.7, 0.13), (0.7, 0.7, 1.0), (0.7, 0.7, 1.0), (0.7, 0.7, 1.0), (0.7, 0.7, 1.0), (0.7, -0.7, 0.13), (0.7, -0.7, 0.13), (0.7, -0.7, 1.0), (0.7, -0.7, 1.0), (0.7, -0.7, 1.0), (-0.7, 0.7, 0.13), (-0.7, 0.7, 0.13), (-0.7, 0.7, 1.0), (-0.7, 0.7, 1.0), (-0.7, 0.7, 1.0), (-0.7, -0.7, 0.13), (-0.7, -0.7, 0.13), (-0.7, -0.7, 1.0), (-0.7, -0.7, 1.0), (-0.7, -0.7, 1.0), (-6.12e-08, 0.7, 1.4), (-6.12e-08, 0.7, 1.4), (-6.12e-08, 0.7, 1.4), (6.12e-08, -0.7, 1.4), (6.12e-08, -0.7, 1.4), (6.12e-08, -0.7, 1.4)], [], [(1, 7, 10), (1, 10, 4), (16, 19, 22), (16, 22, 13), (8, 2, 17), (8, 17, 14), (9, 6, 12), (9, 12, 21), (0, 3, 18), (0, 18, 15), (5, 11, 23), (5, 23, 20), (25, 29, 34), (25, 34, 31), (30, 32, 42), (30, 42, 40), (41, 44, 39), (41, 39, 36), (35, 37, 27), (35, 27, 24), (46, 49, 33), (46, 33, 28), (38, 43, 50), (38, 50, 47), (42, 32, 48), (26, 37, 45)])
_uv = me_plane.uv_layers.new(name='UVMap')
_uv.uv.foreach_set('vector', [0.1022, 0.8756, 0.1022, 0.8978, 0.1244, 0.8978, 0.1022, 0.8756, 0.1244, 0.8978, 0.1244, 0.8756, 0.1022, 0.8756, 0.1244, 0.8756, 0.1244, 0.8978, 0.1022, 0.8756, 0.1244, 0.8978, 0.1022, 0.8978, 0.1022, 0.8978, 0.1022, 0.8756, 0.1022, 0.8756, 0.1022, 0.8978, 0.1022, 0.8756, 0.1022, 0.8978, 0.1244, 0.8978, 0.1022, 0.8978, 0.1022, 0.8978, 0.1244, 0.8978, 0.1022, 0.8978, 0.1244, 0.8978, 0.1022, 0.8756, 0.1244, 0.8756, 0.1244, 0.8756, 0.1022, 0.8756, 0.1244, 0.8756, 0.1022, 0.8756, 0.1244, 0.8756, 0.1244, 0.8978, 0.1244, 0.8978, 0.1244, 0.8756, 0.1244, 0.8978, 0.1244, 0.8756, 0.1207, 0.6405, 0.1188, 0.6405, 0.1188, 0.6386, 0.1207, 0.6405, 0.1188, 0.6386, 0.1207, 0.6386, 0.1207, 0.6386, 0.1188, 0.6386, 0.1188, 0.6367, 0.1207, 0.6386, 0.1188, 0.6367, 0.1207, 0.6367, 0.1207, 0.6367, 0.1188, 0.6367, 0.1188, 0.6348, 0.1207, 0.6367, 0.1188, 0.6348, 0.1207, 0.6348, 0.1207, 0.6348, 0.1188, 0.6348, 0.1188, 0.6329, 0.1207, 0.6348, 0.1188, 0.6329, 0.1207, 0.6329, 0.3813, 0.6366, 0.3813, 0.6366, 0.3766, 0.6347, 0.3813, 0.6366, 0.3766, 0.6347, 0.3766, 0.6366, 0.3766, 0.6309, 0.3766, 0.6328, 0.3813, 0.6366, 0.3766, 0.6309, 0.3813, 0.6366, 0.3813, 0.6366, 0.1188, 0.6367, 0.1188, 0.6386, 0.1235, 0.6405, 0.1188, 0.6405, 0.1188, 0.6348, 0.1235, 0.6405])
me_plane.materials.append(mat_default_city_tile_set)
me_plane.use_remesh_fix_poles = True
me_plane.use_remesh_preserve_attributes = False
me_plane.update()
me_plane.normals_split_custom_set([tuple(v) for v in zip(*[iter([0.0, 0.0, -1.0, 0.0, 0.0, -1.0, 0.0, 0.0, -1.0, 0.0, 0.0, -1.0, 0.0, 0.0, -1.0, 0.0, 0.0, -1.0, 0.0, 0.0, 1.0, 0.0, 0.0, 1.0, 0.0, 0.0, 1.0, 0.0, 0.0, 1.0, 0.0, 0.0, 1.0, 0.0, 0.0, 1.0, 1.0, 0.0, 0.0, 1.0, 0.0, 0.0, 1.0, 0.0, 0.0, 1.0, 0.0, 0.0, 1.0, 0.0, 0.0, 1.0, 0.0, 0.0, 0.0, -1.0, 0.0, 0.0, -1.0, 0.0, 0.0, -1.0, 0.0, 0.0, -1.0, 0.0, 0.0, -1.0, 0.0, 0.0, -1.0, 0.0, 0.0, 1.0, 0.0, 0.0, 1.0, 0.0, 0.0, 1.0, 0.0, 0.0, 1.0, 0.0, 0.0, 1.0, 0.0, 0.0, 1.0, 0.0, -1.0, 0.0, 0.0, -1.0, 0.0, 0.0, -1.0, 0.0, 0.0, -1.0, 0.0, 0.0, -1.0, 0.0, 0.0, -1.0, 0.0, 0.0, 1.0, 0.0, 0.0, 1.0, 0.0, 0.0, 1.0, 0.0, 0.0, 1.0, 0.0, 0.0, 1.0, 0.0, 0.0, 1.0, 0.0, 0.0, 1.703e-07, -1.0, 0.0, 1.703e-07, -1.0, 0.0, 1.703e-07, -1.0, 0.0, 1.703e-07, -1.0, 0.0, 1.703e-07, -1.0, 0.0, 1.703e-07, -1.0, 0.0, -1.0, 0.0, 0.0, -1.0, 0.0, 0.0, -1.0, 0.0, 0.0, -1.0, 0.0, 0.0, -1.0, 0.0, 0.0, -1.0, 0.0, 0.0, -1.703e-07, 1.0, 0.0, -1.703e-07, 1.0, 0.0, -1.703e-07, 1.0, 0.0, -1.703e-07, 1.0, 0.0, -1.703e-07, 1.0, 0.0, -1.703e-07, 1.0, 0.0, 0.4961, 5.281e-08, 0.8682, 0.4961, 5.281e-08, 0.8682, 0.4961, 5.281e-08, 0.8682, 0.4961, 0.0, 0.8682, 0.4961, 0.0, 0.8682, 0.4961, 0.0, 0.8682, -0.4961, 0.0, 0.8682, -0.4961, 0.0, 0.8682, -0.4961, 0.0, 0.8682, -0.4961, -5.281e-08, 0.8682, -0.4961, -5.281e-08, 0.8682, -0.4961, -5.281e-08, 0.8682, 1.703e-07, -1.0, 1.064e-07, 1.703e-07, -1.0, 1.064e-07, 1.703e-07, -1.0, 1.064e-07, -1.703e-07, 1.0, 1.064e-07, -1.703e-07, 1.0, 1.064e-07, -1.703e-07, 1.0, 1.064e-07])] * 3)])
me_plane_001 = bpy.data.meshes.new('Plane.001')
me_plane_001.from_pydata([(3.0, 2.0, 0.0), (3.0, 2.0, 0.0), (3.0, 2.0, 0.0), (-3.0, 2.0, 0.0), (-3.0, 2.0, 0.0), (-3.0, 2.0, 0.0), (3.0, -2.0, 0.0), (3.0, -2.0, 0.0), (3.0, -2.0, 0.0), (-3.0, -2.0, 0.0), (-3.0, -2.0, 0.0), (-3.0, -2.0, 0.0), (3.0, -2.0, 0.13), (3.0, -2.0, 0.13), (3.0, -2.0, 0.13), (3.0, 2.0, 0.13), (3.0, 2.0, 0.13), (3.0, 2.0, 0.13), (-3.0, 2.0, 0.13), (-3.0, 2.0, 0.13), (-3.0, 2.0, 0.13), (-3.0, -2.0, 0.13), (-3.0, -2.0, 0.13), (-3.0, -2.0, 0.13), (-2.7, 1.7, 0.13), (-2.7, 1.7, 0.13), (-2.7, 1.7, 1.0), (-2.7, 1.7, 1.0), (-2.7, 1.7, 1.0), (-2.7, -1.1, 0.13), (-2.7, -1.1, 0.13), (-2.7, -1.1, 1.0), (-2.7, -1.1, 1.0), (-2.7, -1.1, 1.0), (1.2, 1.7, 0.13), (1.2, 1.7, 0.13), (1.2, 1.7, 1.4), (1.2, 1.7, 1.4), (1.2, 1.7, 1.4), (1.2, -1.1, 0.13), (1.2, -1.1, 0.13), (1.2, -1.1, 1.4), (1.2, -1.1, 1.4), (1.2, -1.1, 1.4), (-0.2, -0.1, 0.13), (-0.2, -0.1, 0.13), (-0.2, -0.1, 2.5), (-0.2, -0.1, 2.5), (-0.2, -0.1, 2.5), (-0.2, -1.7, 0.13), (-0.2, -1.7, 0.13), (-0.2, -1.7, 2.5), (-0.2, -1.7, 2.5), (-0.2, -1.7, 2.5), (2.7, -0.1, 0.13), (2.7, -0.1, 0.13), (2.7, -0.1, 2.0), (2.7, -0.1, 2.0), (2.7, -0.1, 2.0), (2.7, -1.7, 0.13), (2.7, -1.7, 0.13), (2.7, -1.7, 2.0), (2.7, -1.7, 2.0), (2.7, -1.7, 2.0)], [], [(1, 7, 10), (1, 10, 4), (16, 19, 22), (16, 22, 13), (8, 2, 17), (8, 17, 14), (9, 6, 12), (9, 12, 21), (0, 3, 18), (0, 18, 15), (5, 11, 23), (5, 23, 20), (25, 28, 33), (25, 33, 30), (29, 31, 41), (29, 41, 39), (40, 43, 38), (40, 38, 35), (34, 36, 26), (34, 26, 24), (45, 47, 52), (45, 52, 50), (49, 51, 61), (49, 61, 59), (60, 63, 58), (60, 58, 55), (54, 56, 46), (54, 46, 44), (27, 37, 42), (27, 42, 32), (53, 48, 57), (53, 57, 62)])
_uv = me_plane_001.uv_layers.new(name='UVMap')
_uv.uv.foreach_set('vector', [0.1022, 0.8756, 0.1022, 0.8978, 0.1244, 0.8978, 0.1022, 0.8756, 0.1244, 0.8978, 0.1244, 0.8756, 0.1022, 0.8756, 0.1244, 0.8756, 0.1244, 0.8978, 0.1022, 0.8756, 0.1244, 0.8978, 0.1022, 0.8978, 0.1022, 0.8978, 0.1022, 0.8756, 0.1022, 0.8756, 0.1022, 0.8978, 0.1022, 0.8756, 0.1022, 0.8978, 0.1244, 0.8978, 0.1022, 0.8978, 0.1022, 0.8978, 0.1244, 0.8978, 0.1022, 0.8978, 0.1244, 0.8978, 0.1022, 0.8756, 0.1244, 0.8756, 0.1244, 0.8756, 0.1022, 0.8756, 0.1244, 0.8756, 0.1022, 0.8756, 0.1244, 0.8756, 0.1244, 0.8978, 0.1244, 0.8978, 0.1244, 0.8756, 0.1244, 0.8978, 0.1244, 0.8756, 0.1207, 0.6405, 0.1188, 0.6405, 0.1188, 0.6386, 0.1207, 0.6405, 0.1188, 0.6386, 0.1207, 0.6386, 0.1207, 0.6386, 0.1188, 0.6386, 0.1188, 0.6367, 0.1207, 0.6386, 0.1188, 0.6367, 0.1207, 0.6367, 0.1207, 0.6367, 0.1188, 0.6367, 0.1188, 0.6348, 0.1207, 0.6367, 0.1188, 0.6348, 0.1207, 0.6348, 0.1207, 0.6348, 0.1188, 0.6348, 0.1188, 0.6329, 0.1207, 0.6348, 0.1188, 0.6329, 0.1207, 0.6329, 0.1207, 0.6405, 0.1188, 0.6405, 0.1188, 0.6386, 0.1207, 0.6405, 0.1188, 0.6386, 0.1207, 0.6386, 0.1207, 0.6386, 0.1188, 0.6386, 0.1188, 0.6367, 0.1207, 0.6386, 0.1188, 0.6367, 0.1207, 0.6367, 0.1207, 0.6367, 0.1188, 0.6367, 0.1188, 0.6348, 0.1207, 0.6367, 0.1188, 0.6348, 0.1207, 0.6348, 0.1207, 0.6348, 0.1188, 0.6348, 0.1188, 0.6329, 0.1207, 0.6348, 0.1188, 0.6329, 0.1207, 0.6329, 0.3531, 0.6486, 0.3531, 0.6505, 0.3531, 0.6523, 0.3531, 0.6486, 0.3531, 0.6523, 0.3531, 0.6542, 0.3531, 0.6542, 0.3531, 0.6486, 0.3531, 0.6505, 0.3531, 0.6542, 0.3531, 0.6505, 0.3531, 0.6523])
me_plane_001.materials.append(mat_default_city_tile_set)
me_plane_001.use_remesh_fix_poles = True
me_plane_001.use_remesh_preserve_attributes = False
me_plane_001.update()
me_plane_001.normals_split_custom_set([tuple(v) for v in zip(*[iter([0.0, 0.0, -1.0, 0.0, 0.0, -1.0, 0.0, 0.0, -1.0, 0.0, 0.0, -1.0, 0.0, 0.0, -1.0, 0.0, 0.0, -1.0, 0.0, 0.0, 1.0, 0.0, 0.0, 1.0, 0.0, 0.0, 1.0, 2.384e-09, 0.0, 1.0, 2.384e-09, 0.0, 1.0, 2.384e-09, 0.0, 1.0, 1.0, 0.0, 0.0, 1.0, 0.0, 0.0, 1.0, 0.0, 0.0, 1.0, 0.0, 0.0, 1.0, 0.0, 0.0, 1.0, 0.0, 0.0, 3.974e-08, -1.0, 0.0, 3.974e-08, -1.0, 0.0, 3.974e-08, -1.0, 0.0, 3.974e-08, -1.0, 0.0, 3.974e-08, -1.0, 0.0, 3.974e-08, -1.0, 0.0, -3.974e-08, 1.0, 0.0, -3.974e-08, 1.0, 0.0, -3.974e-08, 1.0, 0.0, -3.974e-08, 1.0, 0.0, -3.974e-08, 1.0, 0.0, -3.974e-08, 1.0, 0.0, -1.0, 0.0, 0.0, -1.0, 0.0, 0.0, -1.0, 0.0, 0.0, -1.0, 0.0, 0.0, -1.0, 0.0, 0.0, -1.0, 0.0, 0.0, 1.0, 0.0, 0.0, 1.0, 0.0, 0.0, 1.0, 0.0, 0.0, 1.0, 0.0, 0.0, 1.0, 0.0, 0.0, 1.0, 0.0, 0.0, 6.113e-08, 1.0, 0.0, 6.113e-08, 1.0, 0.0, 6.113e-08, 1.0, 0.0, 6.113e-08, 1.0, 0.0, 6.113e-08, 1.0, 0.0, 6.113e-08, 1.0, 0.0, -1.0, 0.0, 0.0, -1.0, 0.0, 0.0, -1.0, 0.0, 0.0, -1.0, 0.0, 0.0, -1.0, 0.0, 0.0, -1.0, 0.0, 0.0, -1.223e-07, -1.0, 0.0, -1.223e-07, -1.0, 0.0, -1.223e-07, -1.0, 0.0, -1.223e-07, -1.0, 0.0, -1.223e-07, -1.0, 0.0, -1.223e-07, -1.0, 0.0, 1.0, -1.415e-07, 0.0, 1.0, -1.415e-07, 0.0, 1.0, -1.415e-07, 0.0, 1.0, -1.572e-07, 0.0, 1.0, -1.572e-07, 0.0, 1.0, -1.572e-07, 0.0, 8.221e-08, 1.0, 0.0, 8.221e-08, 1.0, 0.0, 8.221e-08, 1.0, 0.0, 8.221e-08, 1.0, 0.0, 8.221e-08, 1.0, 0.0, 8.221e-08, 1.0, 0.0, -1.0, 0.0, 0.0, -1.0, 0.0, 0.0, -1.0, 0.0, 0.0, -1.0, 0.0, 0.0, -1.0, 0.0, 0.0, -1.0, 0.0, 0.0, -8.221e-08, -1.0, 0.0, -8.221e-08, -1.0, 0.0, -8.221e-08, -1.0, 0.0, -8.221e-08, -1.0, 0.0, -8.221e-08, -1.0, 0.0, -8.221e-08, -1.0, 0.0, 0.102, 0.0, -0.9948, 0.102, 0.0, -0.9948, 0.102, 0.0, -0.9948, 0.102, 0.0, -0.9948, 0.102, 0.0, -0.9948, 0.102, 0.0, -0.9948, -0.1699, 2.532e-08, -0.9855, -0.1699, 2.532e-08, -0.9855, -0.1699, 2.532e-08, -0.9855, -0.1699, 0.0, -0.9855, -0.1699, 0.0, -0.9855, -0.1699, 0.0, -0.9855])] * 3)])
me_plane_002 = bpy.data.meshes.new('Plane.002')
me_plane_002.from_pydata([(3.0, 3.0, 0.0), (-3.0, 3.0, 0.0), (3.0, -3.0, 0.0), (-3.0, -3.0, 0.0), (-3.0, -3.0, 0.0), (3.0, -3.0, 0.13), (3.0, 3.0, 0.13), (-3.0, 3.0, 0.13), (-3.0, -3.0, 0.13), (-2.7, -2.7, 0.13), (1.0, -2.7, 0.13), (-2.7, -1.0, 0.13), (1.0, -1.0, 0.13), (-2.7, -2.7, 2.8), (1.0, -2.7, 2.8), (-2.7, -1.0, 2.8), (1.0, -1.0, 2.8), (1.0, -2.2, 0.13), (2.7, -2.2, 0.13), (1.0, 2.7, 0.13), (2.7, 2.7, 0.13), (1.0, -2.2, 1.0), (2.7, -2.2, 1.0), (1.0, 2.7, 1.0), (2.7, 2.7, 1.0), (1.0, 1.067, 1.0), (1.0, -0.5667, 1.0), (1.0, 1.067, 0.13), (1.0, -0.5667, 0.13), (2.7, 1.067, 1.0), (2.7, -0.5667, 1.0), (2.7, -0.5667, 0.13), (2.7, 1.067, 0.13), (1.0, 1.067, 1.6), (1.0, -0.5667, 1.6), (2.7, 1.067, 1.6), (2.7, -0.5667, 1.6), (1.0, -2.2, 1.6), (2.7, -2.2, 1.6), (-2.68e-07, -1.615, 1.041), (2.254e-09, -1.751, 4.059), (0.1677, -1.669, 1.041), (0.08737, -1.78, 4.059), (0.2713, -1.812, 1.041), (0.1414, -1.854, 4.059), (0.2713, -1.988, 1.041), (0.1414, -1.946, 4.059), (0.1677, -2.131, 1.041), (0.08737, -2.02, 4.059), (-2.93e-07, -2.185, 1.041), (-1.338e-08, -2.049, 4.059), (-0.1677, -2.131, 1.041), (-0.08737, -2.02, 4.059), (-0.2713, -1.988, 1.041), (-0.1414, -1.946, 4.059), (-0.2713, -1.812, 1.041), (-0.1414, -1.854, 4.059), (-0.1677, -1.669, 1.041), (-0.08737, -1.78, 4.059), (-0.9, -1.615, 1.041), (-0.9, -1.751, 4.059), (-0.7323, -1.669, 1.041), (-0.8126, -1.78, 4.059), (-0.6287, -1.812, 1.041), (-0.7586, -1.854, 4.059), (-0.6287, -1.988, 1.041), (-0.7586, -1.946, 4.059), (-0.7323, -2.131, 1.041), (-0.8126, -2.02, 4.059), (-0.9, -2.185, 1.041), (-0.9, -2.049, 4.059), (-1.068, -2.131, 1.041), (-0.9874, -2.02, 4.059), (-1.171, -1.988, 1.041), (-1.041, -1.946, 4.059), (-1.171, -1.812, 1.041), (-1.041, -1.854, 4.059), (-1.068, -1.669, 1.041), (-0.9874, -1.78, 4.059), (-1.8, -1.615, 1.041), (-1.8, -1.751, 4.059), (-1.632, -1.669, 1.041), (-1.713, -1.78, 4.059), (-1.529, -1.812, 1.041), (-1.659, -1.854, 4.059), (-1.529, -1.988, 1.041), (-1.659, -1.946, 4.059), (-1.632, -2.131, 1.041), (-1.713, -2.02, 4.059), (-1.8, -2.185, 1.041), (-1.8, -2.049, 4.059), (-1.968, -2.131, 1.041), (-1.887, -2.02, 4.059), (-2.071, -1.988, 1.041), (-1.941, -1.946, 4.059), (-2.071, -1.812, 1.041), (-1.941, -1.854, 4.059), (-1.968, -1.669, 1.041), (-1.887, -1.78, 4.059), (0.1257, -1.727, 4.059), (2.254e-09, -1.686, 4.059), (0.2034, -1.834, 4.059), (0.2034, -1.966, 4.059), (0.1257, -2.073, 4.059), (-1.644e-08, -2.114, 4.059), (-0.1257, -2.073, 4.059), (-0.2034, -1.966, 4.059), (-0.2034, -1.834, 4.059), (-0.1257, -1.727, 4.059), (-0.7743, -1.727, 4.059), (-0.9, -1.686, 4.059), (-0.6966, -1.834, 4.059), (-0.6966, -1.966, 4.059), (-0.7743, -2.073, 4.059), (-0.9, -2.114, 4.059), (-1.026, -2.073, 4.059), (-1.103, -1.966, 4.059), (-1.103, -1.834, 4.059), (-1.026, -1.727, 4.059), (-1.674, -1.727, 4.059), (-1.8, -1.686, 4.059), (-1.597, -1.834, 4.059), (-1.597, -1.966, 4.059), (-1.674, -2.073, 4.059), (-1.8, -2.114, 4.059), (-1.926, -2.073, 4.059), (-2.003, -1.966, 4.059), (-2.003, -1.834, 4.059), (-1.926, -1.727, 4.059), (0.08737, -1.78, 3.059), (3.35e-07, -1.751, 3.059), (0.1414, -1.854, 3.059), (0.1414, -1.946, 3.059), (0.08737, -2.02, 3.059), (3.194e-07, -2.049, 3.059), (-0.08737, -2.02, 3.059), (-0.1414, -1.946, 3.059), (-0.1414, -1.854, 3.059), (-0.08737, -1.78, 3.059), (-0.8126, -1.78, 3.059), (-0.9, -1.751, 3.059), (-0.7586, -1.854, 3.059), (-0.7586, -1.946, 3.059), (-0.8126, -2.02, 3.059), (-0.9, -2.049, 3.059), (-0.9874, -2.02, 3.059), (-1.041, -1.946, 3.059), (-1.041, -1.854, 3.059), (-0.9874, -1.78, 3.059), (-1.713, -1.78, 3.059), (-1.8, -1.751, 3.059), (-1.659, -1.854, 3.059), (-1.659, -1.946, 3.059), (-1.713, -2.02, 3.059), (-1.8, -2.049, 3.059), (-1.887, -2.02, 3.059), (-1.941, -1.946, 3.059), (-1.941, -1.854, 3.059), (-1.887, -1.78, 3.059)], [], [(0, 1, 7, 6), (2, 0, 6), (2, 6, 5), (5, 8, 4, 2), (1, 4, 8), (1, 8, 7), (2, 4, 1, 0), (7, 8, 5, 6), (15, 13, 9, 11), (9, 13, 14, 10), (14, 16, 12, 10), (15, 11, 12, 16), (13, 15, 16, 14), (26, 21, 17, 28), (17, 21, 22, 18), (29, 24, 20, 32), (23, 19, 20, 24), (29, 35, 24), (25, 23, 33), (26, 25, 34), (22, 30, 31, 18), (30, 29, 32, 31), (23, 25, 27, 19), (25, 26, 28, 27), (30, 36, 29), (30, 26, 34, 36), (25, 29, 35, 33), (37, 38, 22, 21), (21, 26, 37), (22, 38, 30), (26, 30, 38, 37), (29, 25, 34, 36), (24, 35, 33, 23), (39, 100, 99, 41), (41, 99, 101, 43), (43, 101, 102, 45), (45, 102, 103, 47), (47, 103, 104, 49), (49, 104, 105, 51), (51, 105, 106, 53), (53, 106, 107, 55), (50, 48, 133, 134), (55, 107, 108, 57), (57, 108, 100, 39), (39, 41, 43, 45, 47, 49, 51, 53, 55, 57), (59, 110, 109, 61), (61, 109, 111, 63), (63, 111, 112, 65), (65, 112, 113, 67), (67, 113, 114, 69), (69, 114, 115, 71), (71, 115, 116, 73), (73, 116, 117, 75), (76, 74, 146, 147), (75, 117, 118, 77), (77, 118, 110, 59), (59, 61, 63, 65, 67, 69, 71, 73, 75, 77), (79, 120, 119, 81), (81, 119, 121, 83), (83, 121, 122, 85), (85, 122, 123, 87), (87, 123, 124, 89), (89, 124, 125, 91), (91, 125, 126, 93), (93, 126, 127, 95), (48, 46, 132, 133), (95, 127, 128, 97), (97, 128, 120, 79), (79, 81, 83, 85, 87, 89, 91, 93, 95, 97), (40, 42, 99, 100), (42, 44, 101, 99), (44, 46, 102, 101), (46, 48, 103, 102), (48, 50, 104, 103), (50, 52, 105, 104), (52, 54, 106, 105), (54, 56, 107, 106), (56, 58, 108, 107), (58, 40, 100, 108), (60, 62, 109, 110), (62, 64, 111, 109), (64, 66, 112, 111), (66, 68, 113, 112), (68, 70, 114, 113), (70, 72, 115, 114), (72, 74, 116, 115), (74, 76, 117, 116), (76, 78, 118, 117), (78, 60, 110, 118), (80, 82, 119, 120), (82, 84, 121, 119), (84, 86, 122, 121), (86, 88, 123, 122), (88, 90, 124, 123), (90, 92, 125, 124), (92, 94, 126, 125), (94, 96, 127, 126), (96, 98, 128, 127), (98, 80, 120, 128), (129, 130, 138, 137, 136, 135, 134, 133, 132, 131), (139, 140, 148, 147, 146, 145, 144, 143, 142, 141), (149, 150, 158, 157, 156, 155, 154, 153, 152, 151), (78, 76, 147, 148), (52, 50, 134, 135), (60, 78, 148, 140), (54, 52, 135, 136), (82, 80, 150, 149), (56, 54, 136, 137), (84, 82, 149, 151), (58, 56, 137, 138), (86, 84, 151, 152), (40, 58, 138, 130), (88, 86, 152, 153), (62, 60, 140, 139), (90, 88, 153, 154), (64, 62, 139, 141), (92, 90, 154, 155), (66, 64, 141, 142), (94, 92, 155, 156), (68, 66, 142, 143), (42, 40, 130, 129), (96, 94, 156, 157), (70, 68, 143, 144), (44, 42, 129, 131), (98, 96, 157, 158), (72, 70, 144, 145), (46, 44, 131, 132), (80, 98, 158, 150), (74, 72, 145, 146)])
_uv = me_plane_002.uv_layers.new(name='UVMap')
_uv.uv.foreach_set('vector', [0.1022, 0.8756, 0.125, 0.875, 0.125, 0.875, 0.1022, 0.8756, 0.1022, 0.8978, 0.1022, 0.8756, 0.1022, 0.8756, 0.1022, 0.8978, 0.1022, 0.8756, 0.1022, 0.8978, 0.1022, 0.8978, 0.1244, 0.8978, 0.1244, 0.8978, 0.1022, 0.8978, 0.1244, 0.8756, 0.1244, 0.8978, 0.1244, 0.8978, 0.125, 0.875, 0.1244, 0.8978, 0.125, 0.875, 0.1022, 0.8978, 0.1244, 0.8978, 0.1244, 0.8756, 0.1022, 0.8756, 0.125, 0.875, 0.1244, 0.8978, 0.1022, 0.8978, 0.1022, 0.8756, 0.625, 0.875, 0.625, 0.875, 0.625, 0.875, 0.625, 0.875, 0.625, 0.875, 0.625, 0.875, 0.625, 0.875, 0.625, 0.875, 0.625, 0.875, 0.625, 0.875, 0.625, 0.875, 0.625, 0.875, 0.625, 0.875, 0.625, 0.875, 0.625, 0.875, 0.625, 0.875, 0.625, 0.625, 0.625, 0.625, 0.625, 0.625, 0.625, 0.625, 0.625, 0.875, 0.625, 0.875, 0.625, 0.875, 0.625, 0.875, 0.625, 0.875, 0.625, 0.875, 0.625, 0.875, 0.625, 0.875, 0.625, 0.875, 0.625, 0.875, 0.625, 0.875, 0.625, 0.875, 0.625, 0.875, 0.625, 0.875, 0.625, 0.875, 0.625, 0.875, 0.625, 0.875, 0.625, 0.875, 0.625, 0.875, 0.625, 0.875, 0.625, 0.875, 0.625, 0.875, 0.625, 0.875, 0.625, 0.875, 0.625, 0.875, 0.625, 0.875, 0.625, 0.875, 0.625, 0.875, 0.625, 0.875, 0.625, 0.875, 0.625, 0.875, 0.625, 0.875, 0.625, 0.875, 0.625, 0.875, 0.625, 0.875, 0.625, 0.875, 0.625, 0.875, 0.625, 0.875, 0.625, 0.875, 0.625, 0.875, 0.625, 0.875, 0.625, 0.875, 0.625, 0.875, 0.625, 0.875, 0.625, 0.875, 0.625, 0.875, 0.625, 0.875, 0.625, 0.875, 0.625, 0.875, 0.625, 0.875, 0.625, 0.875, 0.625, 0.875, 0.625, 0.875, 0.625, 0.875, 0.625, 0.875, 0.625, 0.875, 0.625, 0.875, 0.625, 0.875, 0.625, 0.875, 0.625, 0.875, 0.625, 0.875, 0.625, 0.875, 0.625, 0.625, 0.625, 0.625, 0.625, 0.625, 0.625, 0.625, 0.625, 0.625, 0.625, 0.625, 0.625, 0.625, 0.625, 0.625, 0.625, 0.625, 0.625, 0.625, 0.625, 0.625, 0.625, 0.625, 0.8652, 0.8801, 0.8652, 0.8703, 0.8671, 0.8703, 0.8671, 0.8801, 0.8671, 0.8801, 0.8671, 0.8703, 0.8691, 0.8703, 0.8691, 0.8801, 0.8691, 0.8801, 0.8691, 0.8703, 0.8711, 0.8703, 0.8711, 0.8801, 0.8711, 0.8801, 0.8711, 0.8703, 0.873, 0.8703, 0.873, 0.8801, 0.873, 0.8801, 0.873, 0.8703, 0.875, 0.8703, 0.875, 0.8801, 0.875, 0.8801, 0.875, 0.8703, 0.877, 0.8703, 0.877, 0.8801, 0.877, 0.8801, 0.877, 0.8703, 0.8789, 0.8703, 0.8789, 0.8801, 0.8789, 0.8801, 0.8789, 0.8703, 0.8809, 0.8703, 0.8809, 0.8801, 0.8799, 0.8883, 0.878, 0.8877, 0.878, 0.8877, 0.8799, 0.8883, 0.8809, 0.8801, 0.8809, 0.8703, 0.8829, 0.8703, 0.8829, 0.8801, 0.8829, 0.8801, 0.8829, 0.8703, 0.8848, 0.8703, 0.8848, 0.8801, 0.8701, 0.8803, 0.8673, 0.8812, 0.8656, 0.8836, 0.8656, 0.8865, 0.8673, 0.8888, 0.8701, 0.8897, 0.8729, 0.8888, 0.8746, 0.8865, 0.8746, 0.8836, 0.8729, 0.8812, 0.8652, 0.8801, 0.8652, 0.8703, 0.8671, 0.8703, 0.8671, 0.8801, 0.8671, 0.8801, 0.8671, 0.8703, 0.8691, 0.8703, 0.8691, 0.8801, 0.8691, 0.8801, 0.8691, 0.8703, 0.8711, 0.8703, 0.8711, 0.8801, 0.8711, 0.8801, 0.8711, 0.8703, 0.873, 0.8703, 0.873, 0.8801, 0.873, 0.8801, 0.873, 0.8703, 0.875, 0.8703, 0.875, 0.8801, 0.875, 0.8801, 0.875, 0.8703, 0.877, 0.8703, 0.877, 0.8801, 0.877, 0.8801, 0.877, 0.8703, 0.8789, 0.8703, 0.8789, 0.8801, 0.8789, 0.8801, 0.8789, 0.8703, 0.8809, 0.8703, 0.8809, 0.8801, 0.883, 0.884, 0.883, 0.886, 0.883, 0.886, 0.883, 0.884, 0.8809, 0.8801, 0.8809, 0.8703, 0.8829, 0.8703, 0.8829, 0.8801, 0.8829, 0.8801, 0.8829, 0.8703, 0.8848, 0.8703, 0.8848, 0.8801, 0.8701, 0.8803, 0.8673, 0.8812, 0.8656, 0.8836, 0.8656, 0.8865, 0.8673, 0.8888, 0.8701, 0.8897, 0.8729, 0.8888, 0.8746, 0.8865, 0.8746, 0.8836, 0.8729, 0.8812, 0.8652, 0.8801, 0.8652, 0.8703, 0.8671, 0.8703, 0.8671, 0.8801, 0.8671, 0.8801, 0.8671, 0.8703, 0.8691, 0.8703, 0.8691, 0.8801, 0.8691, 0.8801, 0.8691, 0.8703, 0.8711, 0.8703, 0.8711, 0.8801, 0.8711, 0.8801, 0.8711, 0.8703, 0.873, 0.8703, 0.873, 0.8801, 0.873, 0.8801, 0.873, 0.8703, 0.875, 0.8703, 0.875, 0.8801, 0.875, 0.8801, 0.875, 0.8703, 0.877, 0.8703, 0.877, 0.8801, 0.877, 0.8801, 0.877, 0.8703, 0.8789, 0.8703, 0.8789, 0.8801, 0.8789, 0.8801, 0.8789, 0.8703, 0.8809, 0.8703, 0.8809, 0.8801, 0.878, 0.8877, 0.8768, 0.886, 0.8768, 0.886, 0.878, 0.8877, 0.8809, 0.8801, 0.8809, 0.8703, 0.8829, 0.8703, 0.8829, 0.8801, 0.8829, 0.8801, 0.8829, 0.8703, 0.8848, 0.8703, 0.8848, 0.8801, 0.8701, 0.8803, 0.8673, 0.8812, 0.8656, 0.8836, 0.8656, 0.8865, 0.8673, 0.8888, 0.8701, 0.8897, 0.8729, 0.8888, 0.8746, 0.8865, 0.8746, 0.8836, 0.8729, 0.8812, 0.8799, 0.8817, 0.878, 0.8824, 0.8771, 0.8812, 0.8799, 0.8803, 0.878, 0.8824, 0.8768, 0.884, 0.8754, 0.8836, 0.8771, 0.8812, 0.8768, 0.884, 0.8768, 0.886, 0.8754, 0.8865, 0.8754, 0.8836, 0.8768, 0.886, 0.878, 0.8877, 0.8771, 0.8888, 0.8754, 0.8865, 0.878, 0.8877, 0.8799, 0.8883, 0.8799, 0.8897, 0.8771, 0.8888, 0.8799, 0.8883, 0.8818, 0.8877, 0.8827, 0.8888, 0.8799, 0.8897, 0.8818, 0.8877, 0.883, 0.886, 0.8844, 0.8865, 0.8827, 0.8888, 0.883, 0.886, 0.883, 0.884, 0.8844, 0.8836, 0.8844, 0.8865, 0.883, 0.884, 0.8818, 0.8824, 0.8827, 0.8812, 0.8844, 0.8836, 0.8818, 0.8824, 0.8799, 0.8817, 0.8799, 0.8803, 0.8827, 0.8812, 0.8799, 0.8817, 0.878, 0.8824, 0.8771, 0.8812, 0.8799, 0.8803, 0.878, 0.8824, 0.8768, 0.884, 0.8754, 0.8836, 0.8771, 0.8812, 0.8768, 0.884, 0.8768, 0.886, 0.8754, 0.8865, 0.8754, 0.8836, 0.8768, 0.886, 0.878, 0.8877, 0.8771, 0.8888, 0.8754, 0.8865, 0.878, 0.8877, 0.8799, 0.8883, 0.8799, 0.8897, 0.8771, 0.8888, 0.8799, 0.8883, 0.8818, 0.8877, 0.8827, 0.8888, 0.8799, 0.8897, 0.8818, 0.8877, 0.883, 0.886, 0.8844, 0.8865, 0.8827, 0.8888, 0.883, 0.886, 0.883, 0.884, 0.8844, 0.8836, 0.8844, 0.8865, 0.883, 0.884, 0.8818, 0.8824, 0.8827, 0.8812, 0.8844, 0.8836, 0.8818, 0.8824, 0.8799, 0.8817, 0.8799, 0.8803, 0.8827, 0.8812, 0.8799, 0.8817, 0.878, 0.8824, 0.8771, 0.8812, 0.8799, 0.8803, 0.878, 0.8824, 0.8768, 0.884, 0.8754, 0.8836, 0.8771, 0.8812, 0.8768, 0.884, 0.8768, 0.886, 0.8754, 0.8865, 0.8754, 0.8836, 0.8768, 0.886, 0.878, 0.8877, 0.8771, 0.8888, 0.8754, 0.8865, 0.878, 0.8877, 0.8799, 0.8883, 0.8799, 0.8897, 0.8771, 0.8888, 0.8799, 0.8883, 0.8818, 0.8877, 0.8827, 0.8888, 0.8799, 0.8897, 0.8818, 0.8877, 0.883, 0.886, 0.8844, 0.8865, 0.8827, 0.8888, 0.883, 0.886, 0.883, 0.884, 0.8844, 0.8836, 0.8844, 0.8865, 0.883, 0.884, 0.8818, 0.8824, 0.8827, 0.8812, 0.8844, 0.8836, 0.8818, 0.8824, 0.8799, 0.8817, 0.8799, 0.8803, 0.8827, 0.8812, 0.878, 0.8824, 0.8799, 0.8817, 0.8818, 0.8824, 0.883, 0.884, 0.883, 0.886, 0.8818, 0.8877, 0.8799, 0.8883, 0.878, 0.8877, 0.8768, 0.886, 0.8768, 0.884, 0.878, 0.8824, 0.8799, 0.8817, 0.8818, 0.8824, 0.883, 0.884, 0.883, 0.886, 0.8818, 0.8877, 0.8799, 0.8883, 0.878, 0.8877, 0.8768, 0.886, 0.8768, 0.884, 0.878, 0.8824, 0.8799, 0.8817, 0.8818, 0.8824, 0.883, 0.884, 0.883, 0.886, 0.8818, 0.8877, 0.8799, 0.8883, 0.878, 0.8877, 0.8768, 0.886, 0.8768, 0.884, 0.8818, 0.8824, 0.883, 0.884, 0.883, 0.884, 0.8818, 0.8824, 0.8818, 0.8877, 0.8799, 0.8883, 0.8799, 0.8883, 0.8818, 0.8877, 0.8799, 0.8817, 0.8818, 0.8824, 0.8818, 0.8824, 0.8799, 0.8817, 0.883, 0.886, 0.8818, 0.8877, 0.8818, 0.8877, 0.883, 0.886, 0.878, 0.8824, 0.8799, 0.8817, 0.8799, 0.8817, 0.878, 0.8824, 0.883, 0.884, 0.883, 0.886, 0.883, 0.886, 0.883, 0.884, 0.8768, 0.884, 0.878, 0.8824, 0.878, 0.8824, 0.8768, 0.884, 0.8818, 0.8824, 0.883, 0.884, 0.883, 0.884, 0.8818, 0.8824, 0.8768, 0.886, 0.8768, 0.884, 0.8768, 0.884, 0.8768, 0.886, 0.8799, 0.8817, 0.8818, 0.8824, 0.8818, 0.8824, 0.8799, 0.8817, 0.878, 0.8877, 0.8768, 0.886, 0.8768, 0.886, 0.878, 0.8877, 0.878, 0.8824, 0.8799, 0.8817, 0.8799, 0.8817, 0.878, 0.8824, 0.8799, 0.8883, 0.878, 0.8877, 0.878, 0.8877, 0.8799, 0.8883, 0.8768, 0.884, 0.878, 0.8824, 0.878, 0.8824, 0.8768, 0.884, 0.8818, 0.8877, 0.8799, 0.8883, 0.8799, 0.8883, 0.8818, 0.8877, 0.8768, 0.886, 0.8768, 0.884, 0.8768, 0.884, 0.8768, 0.886, 0.883, 0.886, 0.8818, 0.8877, 0.8818, 0.8877, 0.883, 0.886, 0.878, 0.8877, 0.8768, 0.886, 0.8768, 0.886, 0.878, 0.8877, 0.878, 0.8824, 0.8799, 0.8817, 0.8799, 0.8817, 0.878, 0.8824, 0.883, 0.884, 0.883, 0.886, 0.883, 0.886, 0.883, 0.884, 0.8799, 0.8883, 0.878, 0.8877, 0.878, 0.8877, 0.8799, 0.8883, 0.8768, 0.884, 0.878, 0.8824, 0.878, 0.8824, 0.8768, 0.884, 0.8818, 0.8824, 0.883, 0.884, 0.883, 0.884, 0.8818, 0.8824, 0.8818, 0.8877, 0.8799, 0.8883, 0.8799, 0.8883, 0.8818, 0.8877, 0.8768, 0.886, 0.8768, 0.884, 0.8768, 0.884, 0.8768, 0.886, 0.8799, 0.8817, 0.8818, 0.8824, 0.8818, 0.8824, 0.8799, 0.8817, 0.883, 0.886, 0.8818, 0.8877, 0.8818, 0.8877, 0.883, 0.886])
me_plane_002.materials.append(mat_default_city_tile_set)
me_plane_002.use_remesh_fix_poles = True
me_plane_002.use_remesh_preserve_attributes = False
me_plane_002.update()
me_plane_002.normals_split_custom_set([tuple(v) for v in zip(*[iter([-3.974e-08, 1.0, 0.0, -3.974e-08, 1.0, 0.0, -3.974e-08, 1.0, 0.0, -3.974e-08, 1.0, 0.0, 1.0, 0.0, 0.0, 1.0, 0.0, 0.0, 1.0, 0.0, 0.0, 1.0, 0.0, 0.0, 1.0, 0.0, 0.0, 1.0, 0.0, 0.0, 3.974e-08, -1.0, 0.0, 3.974e-08, -1.0, 0.0, 3.974e-08, -1.0, 0.0, 3.974e-08, -1.0, 0.0, -1.0, 0.0, 0.0, -1.0, 0.0, 0.0, -1.0, 0.0, 0.0, -1.0, 0.0, 0.0, -1.0, 0.0, 0.0, -1.0, 0.0, 0.0, 0.0, 0.0, -1.0, 0.0, 0.0, -1.0, 0.0, 0.0, -1.0, 0.0, 0.0, -1.0, 0.0, 0.0, 1.0, 0.0, 0.0, 1.0, 0.0, 0.0, 1.0, 0.0, 0.0, 1.0, 1.0, 0.0, 0.0, 1.0, 0.0, 0.0, 1.0, 0.0, 0.0, 1.0, 0.0, 0.0, 0.0, 1.0, 0.0, 0.0, 1.0, 0.0, 0.0, 1.0, 0.0, 0.0, 1.0, 0.0, -1.0, -5.253e-08, 0.0, -1.0, -5.253e-08, 0.0, -1.0, -5.253e-08, 0.0, -1.0, -5.253e-08, 0.0, 0.0, -1.0, 0.0, 0.0, -1.0, 0.0, 0.0, -1.0, 0.0, 0.0, -1.0, 0.0, 0.0, 0.0, -1.0, 0.0, 0.0, -1.0, 0.0, 0.0, -1.0, 0.0, 0.0, -1.0, 1.0, 0.0, 0.0, 1.0, 0.0, 0.0, 1.0, 0.0, 0.0, 1.0, 0.0, 0.0, 0.0, 1.0, 0.0, 0.0, 1.0, 0.0, 0.0, 1.0, 0.0, 0.0, 1.0, 0.0, -1.0, 0.0, 0.0, -1.0, 0.0, 0.0, -1.0, 0.0, 0.0, -1.0, 0.0, 0.0, 0.0, -1.0, 0.0, 0.0, -1.0, 0.0, 0.0, -1.0, 0.0, 0.0, -1.0, 0.0, -1.0, 0.0, 0.0, -1.0, 0.0, 0.0, -1.0, 0.0, 0.0, 1.0, 0.0, 0.0, 1.0, 0.0, 0.0, 1.0, 0.0, 0.0, 1.0, 0.0, 0.0, 1.0, 0.0, 0.0, 1.0, 0.0, 0.0, -1.0, 0.0, 0.0, -1.0, 0.0, 0.0, -1.0, 0.0, 0.0, -1.0, 0.0, 0.0, -1.0, 0.0, 0.0, -1.0, 0.0, 0.0, -1.0, 0.0, 0.0, -1.0, 0.0, 0.0, 1.0, 0.0, 0.0, 1.0, 0.0, 0.0, 1.0, 0.0, 0.0, 1.0, 0.0, 0.0, 1.0, 0.0, 0.0, 1.0, 0.0, 0.0, 1.0, 0.0, 0.0, 1.0, 0.0, 0.0, -1.0, 0.0, 0.0, -1.0, 0.0, 0.0, -1.0, 0.0, 0.0, 0.0, 1.0, 0.0, 0.0, 1.0, 0.0, 0.0, 1.0, 0.0, 0.0, 1.0, 0.0, 0.0, -1.0, 0.0, 0.0, -1.0, 0.0, 0.0, -1.0, 0.0, 0.0, -1.0, 0.0, 0.0, 1.0, 0.0, 0.0, 1.0, 0.0, 0.0, 1.0, 0.0, 0.0, 1.0, 0.0, 1.0, 0.0, 0.0, 1.0, 0.0, 0.0, 1.0, 0.0, 0.0, -1.0, 0.0, 0.0, -1.0, 0.0, 0.0, -1.0, 0.0, 0.0, 0.0, -0.3448, -0.9387, 0.0, -0.3448, -0.9387, 0.0, -0.3448, -0.9387, 0.0, -0.3448, -0.9387, 0.0, 0.3448, 0.9387, 0.0, 0.3448, 0.9387, 0.0, 0.3448, 0.9387, 0.0, 0.3448, 0.9387, 0.0, -0.3448, -0.9387, 0.0, -0.3448, -0.9387, 0.0, -0.3448, -0.9387, 0.0, -0.3448, -0.9387, 0.3089, 0.9508, 0.02249, 0.3089, 0.9508, 0.02249, 0.3089, 0.9508, 0.02249, 0.3089, 0.9508, 0.02249, 0.8088, 0.5876, 0.02249, 0.8088, 0.5876, 0.02249, 0.8088, 0.5876, 0.02249, 0.8088, 0.5876, 0.02249, 0.9997, 0.0, 0.02249, 0.9997, 0.0, 0.02249, 0.9997, 0.0, 0.02249, 0.9997, 0.0, 0.02249, 0.8088, -0.5876, 0.02249, 0.8088, -0.5876, 0.02249, 0.8088, -0.5876, 0.02249, 0.8088, -0.5876, 0.02249, 0.3089, -0.9508, 0.02249, 0.3089, -0.9508, 0.02249, 0.3089, -0.9508, 0.02249, 0.3089, -0.9508, 0.02249, -0.3089, -0.9508, 0.02249, -0.3089, -0.9508, 0.02249, -0.3089, -0.9508, 0.02249, -0.3089, -0.9508, 0.02249, -0.8088, -0.5876, 0.02249, -0.8088, -0.5876, 0.02249, -0.8088, -0.5876, 0.02249, -0.8088, -0.5876, 0.02249, -0.9997, 0.0, 0.02249, -0.9997, 0.0, 0.02249, -0.9997, 0.0, 0.02249, -0.9997, 0.0, 0.02249, -0.309, 0.9511, -1.622e-07, -0.309, 0.9511, -1.622e-07, -0.309, 0.9511, -1.622e-07, -0.309, 0.9511, -1.622e-07, -0.8088, 0.5876, 0.02249, -0.8088, 0.5876, 0.02249, -0.8088, 0.5876, 0.02249, -0.8088, 0.5876, 0.02249, -0.3089, 0.9508, 0.02249, -0.3089, 0.9508, 0.02249, -0.3089, 0.9508, 0.02249, -0.3089, 0.9508, 0.02249, 6.231e-08, 0.0, -1.0, 6.231e-08, 0.0, -1.0, 6.231e-08, 0.0, -1.0, 6.231e-08, 0.0, -1.0, 6.231e-08, 0.0, -1.0, 6.231e-08, 0.0, -1.0, 6.231e-08, 0.0, -1.0, 6.231e-08, 0.0, -1.0, 6.231e-08, 0.0, -1.0, 6.231e-08, 0.0, -1.0, 0.3089, 0.9508, 0.02249, 0.3089, 0.9508, 0.02249, 0.3089, 0.9508, 0.02249, 0.3089, 0.9508, 0.02249, 0.8088, 0.5876, 0.02249, 0.8088, 0.5876, 0.02249, 0.8088, 0.5876, 0.02249, 0.8088, 0.5876, 0.02249, 0.9997, 0.0, 0.02249, 0.9997, 0.0, 0.02249, 0.9997, 0.0, 0.02249, 0.9997, 0.0, 0.02249, 0.8088, -0.5876, 0.02249, 0.8088, -0.5876, 0.02249, 0.8088, -0.5876, 0.02249, 0.8088, -0.5876, 0.02249, 0.3089, -0.9508, 0.02249, 0.3089, -0.9508, 0.02249, 0.3089, -0.9508, 0.02249, 0.3089, -0.9508, 0.02249, -0.3089, -0.9508, 0.02249, -0.3089, -0.9508, 0.02249, -0.3089, -0.9508, 0.02249, -0.3089, -0.9508, 0.02249, -0.8088, -0.5876, 0.02249, -0.8088, -0.5876, 0.02249, -0.8088, -0.5876, 0.02249, -0.8088, -0.5876, 0.02249, -0.9997, 0.0, 0.02249, -0.9997, 0.0, 0.02249, -0.9997, 0.0, 0.02249, -0.9997, 0.0, 0.02249, 1.0, 0.0, 2.384e-07, 1.0, 0.0, 2.384e-07, 1.0, 0.0, 2.384e-07, 1.0, 0.0, 2.384e-07, -0.8088, 0.5876, 0.02249, -0.8088, 0.5876, 0.02249, -0.8088, 0.5876, 0.02249, -0.8088, 0.5876, 0.02249, -0.3089, 0.9508, 0.02249, -0.3089, 0.9508, 0.02249, -0.3089, 0.9508, 0.02249, -0.3089, 0.9508, 0.02249, 6.231e-08, 0.0, -1.0, 6.231e-08, 0.0, -1.0, 6.231e-08, 0.0, -1.0, 6.231e-08, 0.0, -1.0, 6.231e-08, 0.0, -1.0, 6.231e-08, 0.0, -1.0, 6.231e-08, 0.0, -1.0, 6.231e-08, 0.0, -1.0, 6.231e-08, 0.0, -1.0, 6.231e-08, 0.0, -1.0, 0.3089, 0.9508, 0.02249, 0.3089, 0.9508, 0.02249, 0.3089, 0.9508, 0.02249, 0.3089, 0.9508, 0.02249, 0.8088, 0.5876, 0.02249, 0.8088, 0.5876, 0.02249, 0.8088, 0.5876, 0.02249, 0.8088, 0.5876, 0.02249, 0.9997, 0.0, 0.02249, 0.9997, 0.0, 0.02249, 0.9997, 0.0, 0.02249, 0.9997, 0.0, 0.02249, 0.8088, -0.5876, 0.02249, 0.8088, -0.5876, 0.02249, 0.8088, -0.5876, 0.02249, 0.8088, -0.5876, 0.02249, 0.3089, -0.9508, 0.02249, 0.3089, -0.9508, 0.02249, 0.3089, -0.9508, 0.02249, 0.3089, -0.9508, 0.02249, -0.3089, -0.9508, 0.02249, -0.3089, -0.9508, 0.02249, -0.3089, -0.9508, 0.02249, -0.3089, -0.9508, 0.02249, -0.8088, -0.5876, 0.02249, -0.8088, -0.5876, 0.02249, -0.8088, -0.5876, 0.02249, -0.8088, -0.5876, 0.02249, -0.9997, 0.0, 0.02249, -0.9997, 0.0, 0.02249, -0.9997, 0.0, 0.02249, -0.9997, 0.0, 0.02249, -0.809, 0.5878, -2.433e-07, -0.809, 0.5878, -2.433e-07, -0.809, 0.5878, -2.433e-07, -0.809, 0.5878, -2.433e-07, -0.8088, 0.5876, 0.02249, -0.8088, 0.5876, 0.02249, -0.8088, 0.5876, 0.02249, -0.8088, 0.5876, 0.02249, -0.3089, 0.9508, 0.02249, -0.3089, 0.9508, 0.02249, -0.3089, 0.9508, 0.02249, -0.3089, 0.9508, 0.02249, 6.231e-08, 0.0, -1.0, 6.231e-08, 0.0, -1.0, 6.231e-08, 0.0, -1.0, 6.231e-08, 0.0, -1.0, 6.231e-08, 0.0, -1.0, 6.231e-08, 0.0, -1.0, 6.231e-08, 0.0, -1.0, 6.231e-08, 0.0, -1.0, 6.231e-08, 0.0, -1.0, 6.231e-08, 0.0, -1.0, 2.144e-06, 0.0, 1.0, 2.144e-06, 0.0, 1.0, 2.144e-06, 0.0, 1.0, 2.144e-06, 0.0, 1.0, 0.0, 0.0, 1.0, 0.0, 0.0, 1.0, 0.0, 0.0, 1.0, 0.0, 0.0, 1.0, 0.0, 0.0, 1.0, 0.0, 0.0, 1.0, 0.0, 0.0, 1.0, 0.0, 0.0, 1.0, 0.0, 0.0, 1.0, 0.0, 0.0, 1.0, 0.0, 0.0, 1.0, 0.0, 0.0, 1.0, 0.0, 0.0, 1.0, 0.0, 0.0, 1.0, 0.0, 0.0, 1.0, 0.0, 0.0, 1.0, -2.144e-06, 0.0, 1.0, -2.144e-06, 0.0, 1.0, -2.144e-06, 0.0, 1.0, -2.144e-06, 0.0, 1.0, 0.0, 0.0, 1.0, 0.0, 0.0, 1.0, 0.0, 0.0, 1.0, 0.0, 0.0, 1.0, 0.0, 0.0, 1.0, 0.0, 0.0, 1.0, 0.0, 0.0, 1.0, 0.0, 0.0, 1.0, 0.0, 0.0, 1.0, 0.0, 0.0, 1.0, 0.0, 0.0, 1.0, 0.0, 0.0, 1.0, 0.0, 0.0, 1.0, 0.0, 0.0, 1.0, 0.0, 0.0, 1.0, 0.0, 0.0, 1.0, 2.144e-06, 0.0, 1.0, 2.144e-06, 0.0, 1.0, 2.144e-06, 0.0, 1.0, 2.144e-06, 0.0, 1.0, 0.0, 0.0, 1.0, 0.0, 0.0, 1.0, 0.0, 0.0, 1.0, 0.0, 0.0, 1.0, 0.0, 0.0, 1.0, 0.0, 0.0, 1.0, 0.0, 0.0, 1.0, 0.0, 0.0, 1.0, 0.0, 0.0, 1.0, 0.0, 0.0, 1.0, 0.0, 0.0, 1.0, 0.0, 0.0, 1.0, 0.0, 0.0, 1.0, 0.0, 0.0, 1.0, 0.0, 0.0, 1.0, 0.0, 0.0, 1.0, -2.144e-06, 0.0, 1.0, -2.144e-06, 0.0, 1.0, -2.144e-06, 0.0, 1.0, -2.144e-06, 0.0, 1.0, 0.0, 0.0, 1.0, 0.0, 0.0, 1.0, 0.0, 0.0, 1.0, 0.0, 0.0, 1.0, 0.0, 0.0, 1.0, 0.0, 0.0, 1.0, 0.0, 0.0, 1.0, 0.0, 0.0, 1.0, 0.0, 0.0, 1.0, 0.0, 0.0, 1.0, 0.0, 0.0, 1.0, 0.0, 0.0, 1.0, 0.0, 0.0, 1.0, 0.0, 0.0, 1.0, 0.0, 0.0, 1.0, 0.0, 0.0, 1.0, 2.144e-06, 0.0, 1.0, 2.144e-06, 0.0, 1.0, 2.144e-06, 0.0, 1.0, 2.144e-06, 0.0, 1.0, 0.0, 0.0, 1.0, 0.0, 0.0, 1.0, 0.0, 0.0, 1.0, 0.0, 0.0, 1.0, 0.0, 0.0, 1.0, 0.0, 0.0, 1.0, 0.0, 0.0, 1.0, 0.0, 0.0, 1.0, 0.0, 0.0, 1.0, 0.0, 0.0, 1.0, 0.0, 0.0, 1.0, 0.0, 0.0, 1.0, 0.0, 0.0, 1.0, 0.0, 0.0, 1.0, 0.0, 0.0, 1.0, 0.0, 0.0, 1.0, -2.144e-06, 0.0, 1.0, -2.144e-06, 0.0, 1.0, -2.144e-06, 0.0, 1.0, -2.144e-06, 0.0, 1.0, 0.0, 0.0, 1.0, 0.0, 0.0, 1.0, 0.0, 0.0, 1.0, 0.0, 0.0, 1.0, 0.0, 0.0, 1.0, 0.0, 0.0, 1.0, 0.0, 0.0, 1.0, 0.0, 0.0, 1.0, 0.0, 0.0, 1.0, 0.0, 0.0, 1.0, 0.0, 0.0, 1.0, 0.0, 0.0, 1.0, 0.0, 0.0, 1.0, 0.0, 0.0, 1.0, 0.0, 0.0, 1.0, 0.0, 0.0, 1.0, -4.589e-07, 0.0, 1.0, -4.589e-07, 0.0, 1.0, -4.589e-07, 0.0, 1.0, -4.589e-07, 0.0, 1.0, -4.589e-07, 0.0, 1.0, -4.589e-07, 0.0, 1.0, -4.589e-07, 0.0, 1.0, -4.589e-07, 0.0, 1.0, -4.589e-07, 0.0, 1.0, -4.589e-07, 0.0, 1.0, -4.589e-07, 0.0, 1.0, -4.589e-07, 0.0, 1.0, -4.589e-07, 0.0, 1.0, -4.589e-07, 0.0, 1.0, -4.589e-07, 0.0, 1.0, -4.589e-07, 0.0, 1.0, -4.589e-07, 0.0, 1.0, -4.589e-07, 0.0, 1.0, -4.589e-07, 0.0, 1.0, -4.589e-07, 0.0, 1.0, -4.589e-07, 0.0, 1.0, -4.589e-07, 0.0, 1.0, -4.589e-07, 0.0, 1.0, -4.589e-07, 0.0, 1.0, -4.589e-07, 0.0, 1.0, -4.589e-07, 0.0, 1.0, -4.589e-07, 0.0, 1.0, -4.589e-07, 0.0, 1.0, -4.589e-07, 0.0, 1.0, -4.589e-07, 0.0, 1.0, 0.809, -0.5878, 2.433e-07, 0.809, -0.5878, 2.433e-07, 0.809, -0.5878, 2.433e-07, 0.809, -0.5878, 2.433e-07, 0.309, 0.9511, 1.622e-07, 0.309, 0.9511, 1.622e-07, 0.309, 0.9511, 1.622e-07, 0.309, 0.9511, 1.622e-07, 0.309, -0.9511, 1.622e-07, 0.309, -0.9511, 1.622e-07, 0.309, -0.9511, 1.622e-07, 0.309, -0.9511, 1.622e-07, 0.809, 0.5878, 2.433e-07, 0.809, 0.5878, 2.433e-07, 0.809, 0.5878, 2.433e-07, 0.809, 0.5878, 2.433e-07, -0.309, -0.9511, -1.622e-07, -0.309, -0.9511, -1.622e-07, -0.309, -0.9511, -1.622e-07, -0.309, -0.9511, -1.622e-07, 1.0, 0.0, 3.278e-07, 1.0, 0.0, 3.278e-07, 1.0, 0.0, 3.278e-07, 1.0, 0.0, 3.278e-07, -0.809, -0.5878, -3.244e-07, -0.809, -0.5878, -3.244e-07, -0.809, -0.5878, -3.244e-07, -0.809, -0.5878, -3.244e-07, 0.809, -0.5878, 3.244e-07, 0.809, -0.5878, 3.244e-07, 0.809, -0.5878, 3.244e-07, 0.809, -0.5878, 3.244e-07, -1.0, 0.0, -3.576e-07, -1.0, 0.0, -3.576e-07, -1.0, 0.0, -3.576e-07, -1.0, 0.0, -3.576e-07, 0.309, -0.9511, 1.622e-07, 0.309, -0.9511, 1.622e-07, 0.309, -0.9511, 1.622e-07, 0.309, -0.9511, 1.622e-07, -0.809, 0.5878, -3.244e-07, -0.809, 0.5878, -3.244e-07, -0.809, 0.5878, -3.244e-07, -0.809, 0.5878, -3.244e-07, -0.309, -0.9511, -1.622e-07, -0.309, -0.9511, -1.622e-07, -0.309, -0.9511, -1.622e-07, -0.309, -0.9511, -1.622e-07, -0.309, 0.9511, -3.244e-07, -0.309, 0.9511, -3.244e-07, -0.309, 0.9511, -3.244e-07, -0.309, 0.9511, -3.244e-07, -0.809, -0.5878, -3.244e-07, -0.809, -0.5878, -3.244e-07, -0.809, -0.5878, -3.244e-07, -0.809, -0.5878, -3.244e-07, 0.309, 0.9511, 3.244e-07, 0.309, 0.9511, 3.244e-07, 0.309, 0.9511, 3.244e-07, 0.309, 0.9511, 3.244e-07, -1.0, 0.0, -3.576e-07, -1.0, 0.0, -3.576e-07, -1.0, 0.0, -3.576e-07, -1.0, 0.0, -3.576e-07, 0.809, 0.5878, 3.244e-07, 0.809, 0.5878, 3.244e-07, 0.809, 0.5878, 3.244e-07, 0.809, 0.5878, 3.244e-07, -0.809, 0.5878, -3.244e-07, -0.809, 0.5878, -3.244e-07, -0.809, 0.5878, -3.244e-07, -0.809, 0.5878, -3.244e-07, -0.309, -0.9511, -1.622e-07, -0.309, -0.9511, -1.622e-07, -0.309, -0.9511, -1.622e-07, -0.309, -0.9511, -1.622e-07, 1.0, 0.0, 3.576e-07, 1.0, 0.0, 3.576e-07, 1.0, 0.0, 3.576e-07, 1.0, 0.0, 3.576e-07, -0.309, 0.9511, -1.622e-07, -0.309, 0.9511, -1.622e-07, -0.309, 0.9511, -1.622e-07, -0.309, 0.9511, -1.622e-07, -0.809, -0.5878, -3.244e-07, -0.809, -0.5878, -3.244e-07, -0.809, -0.5878, -3.244e-07, -0.809, -0.5878, -3.244e-07, 0.809, -0.5878, 3.244e-07, 0.809, -0.5878, 3.244e-07, 0.809, -0.5878, 3.244e-07, 0.809, -0.5878, 3.244e-07, 0.309, 0.9511, 1.622e-07, 0.309, 0.9511, 1.622e-07, 0.309, 0.9511, 1.622e-07, 0.309, 0.9511, 1.622e-07, -1.0, 1.622e-07, -3.278e-07, -1.0, 1.622e-07, -3.278e-07, -1.0, 1.622e-07, -3.278e-07, -1.0, 1.622e-07, -3.278e-07, 0.309, -0.9511, 1.622e-07, 0.309, -0.9511, 1.622e-07, 0.309, -0.9511, 1.622e-07, 0.309, -0.9511, 1.622e-07, 0.809, 0.5878, 2.433e-07, 0.809, 0.5878, 2.433e-07, 0.809, 0.5878, 2.433e-07, 0.809, 0.5878, 2.433e-07])] * 3)])

# ---- objects
ob_road_single = bpy.data.objects.new('road_single', me_cube_001)
ob_road_cap = bpy.data.objects.new('road_cap', me_cube_002)
ob_road_straight = bpy.data.objects.new('road_straight', me_cube_003)
ob_road_corner = bpy.data.objects.new('road_corner', me_cube_004)
ob_road_tsplit = bpy.data.objects.new('road_tsplit', me_cube_005)
ob_road_junction = bpy.data.objects.new('road_junction', me_cube_006)
ob_small_residence = bpy.data.objects.new('small_residence', me_plane)
ob_large_complex = bpy.data.objects.new('large_complex', me_plane_001)
ob_coal_power_plant = bpy.data.objects.new('coal_power_plant', me_plane_002)

# ---- transforms, parenting, visibility, modifiers, constraints
ob_road_single.location = (0.0, 0.0, 0.0)
ob_road_single.rotation_mode = 'QUATERNION'
ob_road_single.rotation_quaternion = (1.0, 0.0, 0.0, 0.0)
ob_road_cap.location = (3.0, 0.0, 0.0)
ob_road_cap.rotation_mode = 'QUATERNION'
ob_road_cap.rotation_quaternion = (1.0, 0.0, 0.0, 0.0)
ob_road_straight.location = (6.0, 0.0, 0.0)
ob_road_straight.rotation_mode = 'QUATERNION'
ob_road_straight.rotation_quaternion = (1.0, 0.0, 0.0, 0.0)
ob_road_corner.location = (9.0, 0.0, 0.0)
ob_road_corner.rotation_mode = 'QUATERNION'
ob_road_corner.rotation_quaternion = (1.0, 0.0, 0.0, 0.0)
ob_road_tsplit.location = (12.0, 0.0, 0.0)
ob_road_tsplit.rotation_mode = 'QUATERNION'
ob_road_tsplit.rotation_quaternion = (1.0, 0.0, 0.0, 0.0)
ob_road_junction.location = (15.0, 0.0, 0.0)
ob_road_junction.rotation_mode = 'QUATERNION'
ob_road_junction.rotation_quaternion = (1.0, 0.0, 0.0, 0.0)
ob_small_residence.location = (0.0, 3.0, 0.0)
ob_small_residence.rotation_mode = 'QUATERNION'
ob_small_residence.rotation_quaternion = (1.0, 0.0, 0.0, 0.0)
ob_large_complex.location = (5.0, 4.0, 0.0)
ob_large_complex.rotation_mode = 'QUATERNION'
ob_large_complex.rotation_quaternion = (1.0, 0.0, 0.0, 0.0)
ob_coal_power_plant.location = (12.0, 5.0, 0.0)
ob_coal_power_plant.rotation_mode = 'QUATERNION'
ob_coal_power_plant.rotation_quaternion = (1.0, 0.0, 0.0, 0.0)

# ---- collection membership
scene.collection.objects.link(ob_road_single)
scene.collection.objects.link(ob_road_cap)
scene.collection.objects.link(ob_road_straight)
scene.collection.objects.link(ob_road_corner)
scene.collection.objects.link(ob_road_tsplit)
scene.collection.objects.link(ob_road_junction)
scene.collection.objects.link(ob_small_residence)
scene.collection.objects.link(ob_large_complex)
scene.collection.objects.link(ob_coal_power_plant)

# ---- scene / render settings (as saved in the file)
scene.frame_start = 1; scene.frame_end = 250; scene.frame_set(1)
scene.render.engine = 'BLENDER_EEVEE_NEXT'
scene.cycles.sampling_pattern = 'TABULATED_SOBOL'
scene.cycles.use_light_tree = False
scene.view_settings.view_transform = 'Filmic'
bpy.context.view_layer.update()

# ---- added for rendering (the .blend has no active camera and no usable light): camera, sun
cam_auto = bpy.data.cameras.new('AutoCamera')
cam_auto.lens = 50.0
cam_auto.sensor_width = 36.0
cam_auto.clip_end = 1000.0
ob_auto_camera = bpy.data.objects.new('AutoCamera', cam_auto)
scene.collection.objects.link(ob_auto_camera)
ob_auto_camera.location = (25.689, -18.3268, 16.5808)
ob_auto_camera.rotation_euler = (1.09748, -7.21219e-08, 0.694738)
scene.camera = ob_auto_camera
light_auto_sun = bpy.data.lights.new('AutoSun', 'SUN')
light_auto_sun.energy = 3.0
light_auto_sun.angle = 0.0523599
ob_auto_sun = bpy.data.objects.new('AutoSun', light_auto_sun)
scene.collection.objects.link(ob_auto_sun)
ob_auto_sun.rotation_euler = (0.872665, 0.174533, 0.523599)
bpy.context.view_layer.update()
